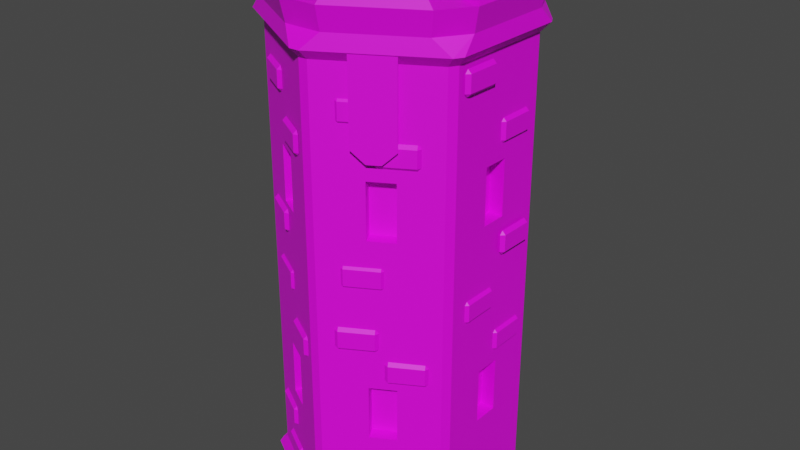 # Source: Source.blend  (saved by Blender 2.81.16; exported with 4.5.12 LTS)
import bpy
from mathutils import Matrix  # noqa: F401  (used for matrix-valued properties, if any)

bpy.ops.wm.read_factory_settings(use_empty=True)
scene = bpy.context.scene
scene.name = 'Scene'

# ---- collections
col_collection = bpy.data.collections.new('Collection'); scene.collection.children.link(col_collection)

# ---- images (referenced by path relative to the original .blend; pixels are not part of the script)
import os
ASSET_DIR = os.environ.get("B2B_ASSET_DIR", "")  # directory of the original .blend (textures are referenced by path, not embedded)
HERE = os.path.dirname(os.path.abspath(__file__))  # packed textures are extracted next to this script under _unpacked/

def load_image(name, relpath, width, height, colorspace="sRGB"):
    """Load a texture the original file referenced (path relative to the .blend, or extracted next to this script)."""
    p = next((c for c in (os.path.join(HERE, relpath), os.path.join(ASSET_DIR, relpath)) if relpath and os.path.exists(c)), "")
    if p:
        img = bpy.data.images.load(p, check_existing=True)
        img.name = name
    else:  # same state as the original file: an image datablock whose file is absent (Cycles renders it pink)
        img = bpy.data.images.new(name, width, height)
        img.source = "FILE"
        img.filepath = "//" + (relpath or name)
    img.colorspace_settings.name = colorspace
    return img
img_colorpalette_png = load_image('ColorPalette.png', 'ColorPalette.png', 1024, 1024, 'sRGB')

# ---- materials (node trees are filled in below, after node groups)
mat_material_001 = bpy.data.materials.new('Material.001')
mat_material_001.use_transparent_shadow = False

# ---- material node trees
mat_material_001.use_nodes = True; mat_material_001.node_tree.nodes.clear()
_N = mat_material_001.node_tree.nodes; _L = mat_material_001.node_tree.links
n0 = _N.new('ShaderNodeOutputMaterial'); n0.name = 'Material Output'; n0.location = (300, 300)
n1 = _N.new('ShaderNodeBsdfPrincipled'); n1.name = 'Principled BSDF'; n1.location = (10, 300)
n1.distribution = 'GGX'
n1.subsurface_method = 'BURLEY'
n1.inputs[3].default_value = 1.45
n1.inputs[27].default_value = (0.0, 0.0, 0.0, 1.0)
n1.inputs[28].default_value = 1.0
n2 = _N.new('ShaderNodeTexImage'); n2.name = 'Image Texture'; n2.location = (-488, 241)
n2.image = img_colorpalette_png
_L.new(n1.outputs[0], n0.inputs[0])
_L.new(n2.outputs[0], n1.inputs[0])
n0.is_active_output = True

# ---- world
world_world = bpy.data.worlds.new('World'); scene.world = world_world
world_world.use_nodes = True; world_world.node_tree.nodes.clear()
_N = world_world.node_tree.nodes; _L = world_world.node_tree.links
n0 = _N.new('ShaderNodeOutputWorld'); n0.name = 'World Output'; n0.location = (300, 300)
n1 = _N.new('ShaderNodeBackground'); n1.name = 'Background'; n1.location = (10, 300)
n1.inputs[0].default_value = (0.05088, 0.05088, 0.05088, 1.0)
_L.new(n1.outputs[0], n0.inputs[0])
n0.is_active_output = True
world_world.color = (0.05088, 0.05088, 0.05088)
world_world.use_sun_shadow = False
world_world.sun_shadow_jitter_overblur = 0.0

# ---- meshes
me_cylinder_001 = bpy.data.meshes.new('Cylinder.001')
me_cylinder_001.from_pydata([(-0.7336, 0.06598, 2.372), (-0.7336, 0.06598, 2.801), (-0.7342, -0.1359, 2.372), (-0.7342, -0.1359, 2.801), (-0.7336, 0.06598, 0.8373), (-0.7336, 0.06598, 1.266), (-0.7342, -0.1359, 0.8373), (-0.7342, -0.1359, 1.266), (-0.3305, 0.6955, 2.369), (-0.3305, 0.6955, 2.798), (-0.5056, 0.595, 2.369), (-0.5056, 0.595, 2.798), (0.4634, -0.5616, 2.369), (0.4634, -0.5616, 2.798), (0.2883, -0.6621, 2.369), (0.2883, -0.6621, 2.798), (0.4634, -0.5616, 0.7824), (0.4634, -0.5616, 1.211), (0.2883, -0.6621, 0.7824), (0.2883, -0.6621, 1.211), (0.7062, 0.09579, 0.7872), (0.7062, 0.09579, 1.216), (0.7065, -0.1061, 0.7872), (0.7065, -0.1061, 1.216), (0.7062, 0.09579, 2.381), (0.7062, 0.09579, 2.81), (0.7065, -0.1061, 2.381), (0.7065, -0.1061, 2.81), (0.2772, 0.6899, 2.381), (0.2772, 0.6899, 2.81), (0.4521, 0.5893, 2.381), (0.4521, 0.5893, 2.81), (-0.4157, -0.5591, 2.381), (-0.4157, -0.5591, 2.81), (-0.2407, -0.6597, 2.381), (-0.2407, -0.6597, 2.81), (-0.349, -0.4332, 0.7727), (-0.349, -0.4332, 1.202), (-0.174, -0.5338, 0.7727), (-0.174, -0.5338, 1.202), (0.09935, 0.3813, 0.7759), (0.09935, 0.3813, 1.205), (0.2743, 0.2806, 0.7759), (0.2743, 0.2806, 1.205), (0.866, -0.5, 0.0), (0.866, 0.5, 0.0), (0.0, 1.0, 0.0), (-8.742e-08, -1.0, 0.0), (-0.866, -0.5, 0.0), (-0.866, 0.5, 0.0), (0.8193, -0.4319, 0.08877), (0.7837, -0.4936, 0.08877), (0.8378, -0.4837, 0.05365), (0.7837, 0.4936, 0.08877), (0.8193, 0.4319, 0.08877), (0.8378, 0.4837, 0.05365), (0.03559, 0.9255, 0.08877), (-8.217e-10, 0.9674, 0.05365), (0.03559, -0.9255, 0.08877), (-0.03559, -0.9255, 0.08877), (-8.54e-08, -0.9674, 0.05365), (-0.7837, -0.4936, 0.08877), (-0.8193, -0.4319, 0.08877), (-0.8378, -0.4837, 0.05365), (-0.8193, 0.4319, 0.08877), (-0.8378, 0.4837, 0.05365), (0.8193, 0.4319, 3.587), (0.7837, 0.4936, 3.587), (0.03559, 0.9255, 3.587), (-0.03559, 0.9255, 3.587), (0.7837, -0.4936, 3.587), (0.8193, -0.4319, 3.587), (-0.03559, -0.9255, 3.587), (0.03559, -0.9255, 3.587), (-0.8193, -0.4319, 3.587), (-0.7837, -0.4936, 3.587), (-0.7837, 0.4936, 3.587), (-0.8193, 0.4319, 3.587), (-0.8462, -0.5329, 3.661), (-0.8846, -0.4664, 3.661), (-0.8846, 0.4664, 3.661), (-0.8462, 0.5329, 3.661), (-0.03843, 0.9993, 3.661), (0.03843, 0.9993, 3.661), (0.8462, 0.5329, 3.661), (0.8846, 0.4664, 3.661), (0.8846, -0.4664, 3.661), (0.8462, -0.5329, 3.661), (0.03843, -0.9993, 3.661), (-0.03843, -0.9993, 3.661), (-0.5978, -0.4689, 3.776), (-0.7005, -0.3135, 3.776), (-0.7005, 0.3133, 3.776), (-0.6186, 0.4522, 3.776), (-0.08237, 0.7618, 3.776), (0.09044, 0.7587, 3.776), (0.6119, 0.4576, 3.776), (0.7023, 0.3012, 3.776), (0.7023, -0.3014, 3.776), (0.5968, -0.4697, 3.776), (0.1084, -0.7517, 3.776), (-0.1071, -0.7522, 3.776), (-0.7246, -0.5827, 3.776), (-0.8718, -0.3719, 3.776), (-0.8718, 0.3719, 3.776), (-0.7538, 0.5708, 3.776), (-0.1174, 0.9382, 3.776), (0.1255, 0.932, 3.776), (0.7444, 0.5746, 3.776), (0.8699, 0.3576, 3.776), (0.8699, -0.3576, 3.776), (0.7232, -0.5833, 3.776), (0.1436, -0.918, 3.776), (-0.1423, -0.9189, 3.776), (-0.7574, -0.6091, 3.951), (-0.9113, -0.3887, 3.951), (-0.9113, 0.3887, 3.951), (-0.7879, 0.5966, 3.951), (-0.1227, 0.9806, 3.951), (0.1311, 0.9741, 3.951), (0.778, 0.6006, 3.951), (0.9092, 0.3738, 3.951), (0.9092, -0.3738, 3.951), (0.7559, -0.6097, 3.951), (0.1501, -0.9595, 3.951), (-0.1488, -0.9605, 3.951), (-0.6248, -0.4901, 3.951), (-0.7322, -0.3277, 3.951), (-0.7322, 0.3275, 3.951), (-0.6466, 0.4727, 3.951), (-0.0861, 0.7963, 3.951), (0.09453, 0.793, 3.951), (0.6396, 0.4783, 3.951), (0.7341, 0.3149, 3.951), (0.7341, -0.3151, 3.951), (0.6238, -0.491, 3.951), (0.1133, -0.7857, 3.951), (-0.1119, -0.7863, 3.951), (0.8329, 0.2421, 4.165), (0.8329, -0.2422, 4.165), (0.599, -0.6105, 4.165), (0.2292, -0.824, 4.165), (0.2215, 0.8296, 4.165), (0.6077, 0.6066, 4.165), (-0.6377, 0.5958, 4.165), (-0.1972, 0.8502, 4.165), (-0.2037, -0.8463, 4.165), (-0.631, -0.5995, 4.165), (-0.8354, -0.2582, 4.165), (-0.8354, 0.2582, 4.165), (0.7393, 0.2106, 4.165), (0.7393, -0.2108, 4.165), (0.5329, -0.5511, 4.165), (0.2108, -0.7371, 4.165), (0.2035, 0.7403, 4.165), (0.5395, 0.5463, 4.165), (-0.5602, 0.5279, 4.165), (-0.1771, 0.7491, 4.165), (-0.1824, -0.7459, 4.165), (-0.5546, -0.531, 4.165), (-0.7368, -0.2246, 4.165), (-0.7368, 0.2245, 4.165), (0.8476, 0.2626, 4.131), (0.8476, -0.2626, 4.131), (0.6226, -0.613, 4.165), (0.2195, -0.8457, 4.165), (0.212, 0.8507, 4.131), (0.6308, 0.6089, 4.131), (-0.6633, 0.5984, 4.131), (-0.1865, 0.8736, 4.131), (-0.1926, -0.8711, 4.131), (-0.6581, -0.6024, 4.131), (-0.8505, -0.2792, 4.131), (-0.8505, 0.2792, 4.131), (0.7246, 0.2212, 4.131), (0.7246, -0.2213, 4.131), (0.5347, -0.534, 4.165), (0.1951, -0.7301, 4.165), (0.1883, 0.7335, 4.131), (0.5412, 0.5297, 4.131), (-0.562, 0.5095, 4.131), (-0.1603, 0.7415, 4.131), (-0.1644, -0.7379, 4.131), (-0.5567, -0.5114, 4.131), (-0.7218, -0.2354, 4.131), (-0.7218, 0.2352, 4.131), (-0.7837, -0.4936, 0.5559), (-0.7837, -0.4936, 1.023), (-0.7837, -0.4936, 1.49), (-0.8193, -0.4319, 1.49), (-0.8193, -0.4319, 1.023), (-0.8193, -0.4319, 0.5559), (-0.7837, 0.4936, 1.49), (-0.8193, 0.4319, 0.5559), (-0.8193, 0.4319, 1.023), (-0.8193, 0.4319, 1.49), (-0.03559, 0.9255, 1.49), (0.03559, 0.9255, 1.49), (0.03559, 0.9255, 1.023), (0.03559, 0.9255, 0.5559), (0.8193, 0.4319, 1.49), (0.8193, 0.4319, 1.023), (0.8193, 0.4319, 0.5559), (0.7837, 0.4936, 0.5559), (0.7837, 0.4936, 1.023), (0.7837, 0.4936, 1.49), (0.8193, -0.4319, 0.5559), (0.8193, -0.4319, 1.023), (0.8193, -0.4319, 1.49), (0.7837, -0.4936, 1.49), (0.7837, -0.4936, 1.023), (0.7837, -0.4936, 0.5559), (-0.03559, -0.9255, 1.49), (-0.03559, -0.9255, 1.023), (-0.03559, -0.9255, 0.5559), (0.03559, -0.9255, 0.5559), (0.03559, -0.9255, 1.023), (0.03559, -0.9255, 1.49), (-0.7837, 0.4936, 0.5559), (-0.7837, 0.4936, 0.08877), (-0.03559, 0.9255, 0.08877), (-0.7837, 0.4936, 1.023), (-0.03559, 0.9255, 0.5559), (-0.03559, 0.9255, 1.023), (-0.2474, 0.7955, 0.7811), (-0.2474, 0.7955, 0.09678), (-0.2383, 0.7798, 0.7811), (-0.2383, 0.7798, 0.09678), (-0.5645, 0.6124, 0.7811), (-0.5645, 0.6124, 0.09678), (-0.5554, 0.5967, 0.7811), (-0.5554, 0.5967, 0.09678), (-0.5736, 0.6291, 0.6657), (-0.5645, 0.6134, 0.6657), (-0.5645, 0.6134, 0.6205), (-0.5736, 0.6291, 0.6205), (-0.2455, 0.7976, 0.6205), (-0.2455, 0.7976, 0.6657), (-0.2546, 0.8133, 0.6205), (-0.2546, 0.8133, 0.6657), (-0.3131, 0.7575, 0.09678), (-0.3084, 0.7602, 0.09678), (-0.377, 0.7207, 0.09678), (-0.3715, 0.7239, 0.09678), (-0.4396, 0.6845, 0.09678), (-0.4357, 0.6868, 0.09678), (-0.503, 0.6479, 0.09678), (-0.499, 0.6502, 0.09678), (-0.49, 0.6345, 0.09678), (-0.494, 0.6321, 0.09678), (-0.4266, 0.671, 0.09678), (-0.4305, 0.6688, 0.09678), (-0.3624, 0.7081, 0.09678), (-0.3679, 0.7049, 0.09678), (-0.2994, 0.7445, 0.09678), (-0.3041, 0.7418, 0.09678), (-0.2994, 0.7445, 0.7811), (-0.3041, 0.7418, 0.7811), (-0.3624, 0.7081, 0.7811), (-0.3679, 0.7049, 0.7811), (-0.4266, 0.671, 0.7811), (-0.4305, 0.6688, 0.7811), (-0.49, 0.6345, 0.7811), (-0.494, 0.6321, 0.7811), (-0.503, 0.6479, 0.7811), (-0.499, 0.6502, 0.7811), (-0.4396, 0.6845, 0.7811), (-0.4357, 0.6868, 0.7811), (-0.377, 0.7207, 0.7811), (-0.3715, 0.7239, 0.7811), (-0.3131, 0.7575, 0.7811), (-0.3084, 0.7602, 0.7811), (-0.5755, 0.628, 0.3157), (-0.5664, 0.6123, 0.3157), (-0.5664, 0.6123, 0.2706), (-0.5755, 0.628, 0.2706), (-0.2474, 0.7965, 0.2706), (-0.2474, 0.7965, 0.3157), (-0.2565, 0.8122, 0.2706), (-0.2565, 0.8122, 0.3157), (-0.5746, 0.6143, 0.7917), (-0.5746, 0.6143, 0.09222), (-0.2406, 0.8072, 0.09521), (-0.2406, 0.8072, 0.7947), (-0.5495, 0.5708, 0.7917), (-0.5495, 0.5708, 0.09222), (-0.2155, 0.7637, 0.09521), (-0.2155, 0.7637, 0.7947), (0.5136, 0.6434, 0.6584), (0.4903, 0.6569, 0.6853), (0.527, 0.6668, 0.6853), (0.5136, 0.6434, 0.8406), (0.527, 0.6668, 0.8137), (0.7374, 0.5141, 0.6584), (0.7508, 0.5375, 0.6853), (0.7607, 0.5006, 0.6853), (0.7374, 0.5141, 0.8406), (0.7607, 0.5006, 0.8137), (0.7508, 0.5375, 0.8137), (0.1471, 0.9334, 1.433), (0.1238, 0.9469, 1.46), (0.1605, 0.9568, 1.46), (0.1471, 0.9334, 1.615), (0.1605, 0.9568, 1.588), (0.1238, 0.9469, 1.588), (0.3709, 0.8041, 1.433), (0.3843, 0.8274, 1.46), (0.3942, 0.7906, 1.46), (0.3709, 0.8041, 1.615), (0.3942, 0.7906, 1.588), (0.3843, 0.8274, 1.588), (0.465, 0.6839, 1.824), (0.4417, 0.6974, 1.851), (0.4784, 0.7073, 1.851), (0.465, 0.6839, 2.007), (0.4784, 0.7073, 1.98), (0.4417, 0.6974, 1.98), (0.6888, 0.5546, 1.824), (0.7022, 0.578, 1.851), (0.7122, 0.5411, 1.851), (0.6888, 0.5546, 2.007), (0.7122, 0.5411, 1.98), (0.7022, 0.578, 1.98), (0.1398, 0.8764, 0.2064), (0.1164, 0.8899, 0.2333), (0.1531, 0.8998, 0.2333), (0.1398, 0.8764, 0.3886), (0.1531, 0.8998, 0.3617), (0.1164, 0.8899, 0.3617), (0.3636, 0.7471, 0.2064), (0.3769, 0.7704, 0.2333), (0.3869, 0.7336, 0.2333), (0.3636, 0.7471, 0.3886), (0.3869, 0.7336, 0.3617), (0.3769, 0.7704, 0.3617), (0.8137, 0.3282, 1.312), (0.8136, 0.3552, 1.339), (0.8406, 0.3284, 1.339), (0.8137, 0.3282, 1.494), (0.8406, 0.3284, 1.468), (0.8136, 0.3552, 1.468), (0.8145, 0.06973, 1.312), (0.8414, 0.06994, 1.339), (0.8146, 0.0428, 1.339), (0.8145, 0.06973, 1.494), (0.8146, 0.0428, 1.468), (0.8414, 0.06994, 1.468), (0.8137, -0.02077, 1.699), (0.8136, 0.006164, 1.726), (0.8406, -0.02056, 1.726), (0.8137, -0.02077, 1.882), (0.8406, -0.02056, 1.855), (0.8136, 0.006164, 1.855), (0.8145, -0.2793, 1.699), (0.8414, -0.279, 1.726), (0.8146, -0.3062, 1.726), (0.8145, -0.2793, 1.882), (0.8146, -0.3062, 1.855), (0.8414, -0.279, 1.855), (0.8137, 0.003139, 0.1548), (0.8136, 0.03007, 0.1817), (0.8406, 0.003352, 0.1817), (0.8137, 0.003139, 0.337), (0.8406, 0.003352, 0.3101), (0.8136, 0.03007, 0.3101), (0.8145, -0.2553, 0.1548), (0.8414, -0.2551, 0.1817), (0.8146, -0.2823, 0.1817), (0.8145, -0.2553, 0.337), (0.8146, -0.2823, 0.3101), (0.8414, -0.2551, 0.3101), (0.6828, -0.5487, 1.264), (0.706, -0.5351, 1.291), (0.6964, -0.5719, 1.291), (0.6828, -0.5487, 1.446), (0.6964, -0.5719, 1.419), (0.706, -0.5351, 1.419), (0.4595, -0.679, 1.264), (0.4732, -0.7022, 1.291), (0.4362, -0.6925, 1.291), (0.4595, -0.679, 1.446), (0.4362, -0.6925, 1.419), (0.4732, -0.7022, 1.419), (0.3828, -0.7219, 1.512), (0.406, -0.7083, 1.539), (0.3965, -0.7451, 1.539), (0.3828, -0.7219, 1.695), (0.3965, -0.7451, 1.668), (0.406, -0.7083, 1.668), (0.1595, -0.8522, 1.512), (0.1732, -0.8753, 1.539), (0.1363, -0.8657, 1.539), (0.1595, -0.8522, 1.695), (0.1363, -0.8657, 1.668), (0.1732, -0.8753, 1.668), (0.6353, -0.5761, 0.3521), (0.6586, -0.5625, 0.379), (0.649, -0.5993, 0.379), (0.6353, -0.5761, 0.5343), (0.649, -0.5993, 0.5074), (0.6586, -0.5625, 0.5074), (0.412, -0.7064, 0.3521), (0.4257, -0.7296, 0.379), (0.3888, -0.7199, 0.379), (0.412, -0.7064, 0.5343), (0.3888, -0.7199, 0.5074), (0.4257, -0.7296, 0.5074), (-0.466, -0.6743, 0.4553), (-0.4427, -0.6877, 0.4822), (-0.4794, -0.6977, 0.4822), (-0.466, -0.6743, 0.6375), (-0.4794, -0.6977, 0.6106), (-0.4427, -0.6877, 0.6106), (-0.6901, -0.5454, 0.4553), (-0.7034, -0.5688, 0.4822), (-0.7135, -0.532, 0.4822), (-0.6901, -0.5454, 0.6375), (-0.7135, -0.532, 0.6106), (-0.7034, -0.5688, 0.6106), (-0.1237, -0.8738, 1.334), (-0.1004, -0.8872, 1.361), (-0.137, -0.8972, 1.361), (-0.1237, -0.8738, 1.516), (-0.137, -0.8972, 1.489), (-0.1004, -0.8872, 1.489), (-0.3478, -0.7449, 1.334), (-0.3611, -0.7683, 1.361), (-0.3711, -0.7314, 1.361), (-0.3478, -0.7449, 1.516), (-0.3711, -0.7314, 1.489), (-0.3611, -0.7683, 1.489), (-0.3809, -0.7165, 1.711), (-0.3576, -0.73, 1.738), (-0.3942, -0.7399, 1.738), (-0.3809, -0.7165, 1.893), (-0.3942, -0.7399, 1.866), (-0.3576, -0.73, 1.866), (-0.605, -0.5876, 1.711), (-0.6183, -0.6111, 1.738), (-0.6283, -0.5742, 1.738), (-0.605, -0.5876, 1.893), (-0.6283, -0.5742, 1.866), (-0.6183, -0.6111, 1.866), (-0.3692, -0.7281, 0.1402), (-0.3459, -0.7416, 0.1671), (-0.3825, -0.7516, 0.1671), (-0.3692, -0.7281, 0.3224), (-0.3825, -0.7516, 0.2955), (-0.3459, -0.7416, 0.2955), (-0.5933, -0.5993, 0.1402), (-0.6066, -0.6227, 0.1671), (-0.6166, -0.5858, 0.1671), (-0.5933, -0.5993, 0.3224), (-0.6166, -0.5858, 0.2955), (-0.6066, -0.6227, 0.2955), (-0.8146, -0.01982, 0.5508), (-0.8145, -0.04675, 0.5778), (-0.8416, -0.02004, 0.5778), (-0.8146, -0.01982, 0.7331), (-0.8416, -0.02004, 0.7061), (-0.8145, -0.04675, 0.7061), (-0.8155, 0.2387, 0.5508), (-0.8425, 0.2384, 0.5778), (-0.8156, 0.2656, 0.5778), (-0.8155, 0.2387, 0.7331), (-0.8156, 0.2656, 0.7061), (-0.8425, 0.2384, 0.7061), (-0.8146, -0.3683, 1.606), (-0.8145, -0.3953, 1.633), (-0.8416, -0.3685, 1.633), (-0.8146, -0.3683, 1.788), (-0.8416, -0.3685, 1.761), (-0.8145, -0.3953, 1.761), (-0.8155, -0.1098, 1.606), (-0.8425, -0.1101, 1.633), (-0.8156, -0.0829, 1.633), (-0.8155, -0.1098, 1.788), (-0.8156, -0.0829, 1.761), (-0.8425, -0.1101, 1.761), (-0.8146, -0.3439, 0.1638), (-0.8145, -0.3708, 0.1907), (-0.8416, -0.3441, 0.1907), (-0.8146, -0.3439, 0.346), (-0.8416, -0.3441, 0.3191), (-0.8145, -0.3708, 0.3191), (-0.8155, -0.08543, 0.1638), (-0.8425, -0.08565, 0.1907), (-0.8156, -0.05849, 0.1907), (-0.8155, -0.08543, 0.346), (-0.8156, -0.05849, 0.3191), (-0.8425, -0.08565, 0.3191), (-0.453, 0.6811, 1.074), (-0.4763, 0.6677, 1.101), (-0.4665, 0.7044, 1.101), (-0.453, 0.6811, 1.256), (-0.4665, 0.7044, 1.229), (-0.4763, 0.6677, 1.229), (-0.229, 0.8102, 1.074), (-0.2426, 0.8335, 1.101), (-0.2057, 0.8236, 1.101), (-0.229, 0.8102, 1.256), (-0.2057, 0.8236, 1.229), (-0.2426, 0.8335, 1.229), (-0.6308, 0.5785, 1.567), (-0.6542, 0.565, 1.594), (-0.6444, 0.6017, 1.594), (-0.6308, 0.5785, 1.749), (-0.6444, 0.6017, 1.722), (-0.6542, 0.565, 1.722), (-0.4069, 0.7075, 1.567), (-0.4204, 0.7308, 1.594), (-0.3835, 0.7209, 1.594), (-0.4069, 0.7075, 1.749), (-0.3835, 0.7209, 1.722), (-0.4204, 0.7308, 1.722), (-0.4602, 0.6888, 0.4477), (-0.4684, 0.674, 0.4487), (-0.4772, 0.6884, 0.4476), (-0.5023, 0.667, 0.4981), (-0.4978, 0.6588, 0.484), (-0.5066, 0.6732, 0.4829), (-0.5438, 0.6382, 0.4509), (-0.5269, 0.6386, 0.451), (-0.5357, 0.653, 0.4499), (-0.5017, 0.6599, 0.4006), (-0.4974, 0.6538, 0.4158), (-0.5062, 0.6682, 0.4146), (0.8159, 0.3204, 2.927), (0.8159, 0.3473, 2.954), (0.8429, 0.3205, 2.954), (0.8159, 0.3204, 3.11), (0.8429, 0.3205, 3.083), (0.8159, 0.3473, 3.083), (0.816, 0.06186, 2.927), (0.8429, 0.062, 2.954), (0.816, 0.03493, 2.954), (0.816, 0.06186, 3.11), (0.816, 0.03493, 3.083), (0.8429, 0.062, 3.083), (0.8311, -0.09802, 3.367), (0.8313, -0.07108, 3.394), (0.8581, -0.09809, 3.394), (0.8311, -0.09802, 3.549), (0.8581, -0.09809, 3.522), (0.8313, -0.07108, 3.522), (0.8292, -0.3565, 3.367), (0.8562, -0.3566, 3.394), (0.829, -0.3834, 3.394), (0.8292, -0.3565, 3.549), (0.829, -0.3834, 3.522), (0.8562, -0.3566, 3.522), (0.8343, 0.3474, 2.096), (0.8345, 0.3744, 2.123), (0.8612, 0.3474, 2.123), (0.8343, 0.3474, 2.278), (0.8612, 0.3474, 2.251), (0.8345, 0.3744, 2.251), (0.8323, 0.08896, 2.096), (0.8593, 0.08889, 2.123), (0.8321, 0.06202, 2.123), (0.8323, 0.08896, 2.278), (0.8321, 0.06202, 2.251), (0.8593, 0.08889, 2.251), (0.6277, -0.5814, 2.89), (0.6511, -0.568, 2.917), (0.6412, -0.6047, 2.917), (0.6277, -0.5814, 3.072), (0.6412, -0.6047, 3.045), (0.6511, -0.568, 3.045), (0.4034, -0.7097, 2.89), (0.4169, -0.733, 2.917), (0.38, -0.7231, 2.917), (0.4034, -0.7097, 3.072), (0.38, -0.7231, 3.045), (0.4169, -0.733, 3.045), (0.4106, -0.6977, 3.175), (0.434, -0.6843, 3.202), (0.4241, -0.721, 3.202), (0.4106, -0.6977, 3.357), (0.4241, -0.721, 3.331), (0.434, -0.6843, 3.331), (0.1863, -0.826, 3.175), (0.1998, -0.8494, 3.202), (0.1629, -0.8394, 3.202), (0.1863, -0.826, 3.357), (0.1629, -0.8394, 3.331), (0.1998, -0.8494, 3.331), (0.4192, -0.6937, 2.0), (0.4425, -0.6803, 2.027), (0.4326, -0.717, 2.027), (0.4192, -0.6937, 2.182), (0.4326, -0.717, 2.155), (0.4425, -0.6803, 2.155), (0.1948, -0.8221, 2.0), (0.2083, -0.8454, 2.027), (0.1714, -0.8354, 2.027), (0.1948, -0.8221, 2.182), (0.1714, -0.8354, 2.155), (0.2083, -0.8454, 2.155), (-0.4424, -0.6914, 2.157), (-0.4191, -0.7049, 2.183), (-0.4558, -0.7147, 2.183), (-0.4424, -0.6914, 2.339), (-0.4558, -0.7147, 2.312), (-0.4191, -0.7049, 2.312), (-0.6658, -0.5613, 2.157), (-0.6792, -0.5846, 2.183), (-0.6891, -0.5477, 2.183), (-0.6658, -0.5613, 2.339), (-0.6891, -0.5477, 2.312), (-0.6792, -0.5846, 2.312), (-0.1356, -0.8709, 2.883), (-0.1123, -0.8844, 2.91), (-0.1491, -0.8942, 2.91), (-0.1356, -0.8709, 3.065), (-0.1491, -0.8942, 3.038), (-0.1123, -0.8844, 3.038), (-0.359, -0.7408, 2.883), (-0.3724, -0.7641, 2.91), (-0.3823, -0.7272, 2.91), (-0.359, -0.7408, 3.065), (-0.3823, -0.7272, 3.038), (-0.3724, -0.7641, 3.038), (-0.4408, -0.6914, 3.201), (-0.4175, -0.7049, 3.228), (-0.4542, -0.7147, 3.228), (-0.4408, -0.6914, 3.383), (-0.4542, -0.7147, 3.356), (-0.4175, -0.7049, 3.356), (-0.6641, -0.5613, 3.201), (-0.6776, -0.5846, 3.228), (-0.6874, -0.5477, 3.228), (-0.6641, -0.5613, 3.383), (-0.6874, -0.5477, 3.356), (-0.6776, -0.5846, 3.356), (-0.8129, -0.3056, 2.935), (-0.8128, -0.3325, 2.962), (-0.8398, -0.3058, 2.962), (-0.8129, -0.3056, 3.118), (-0.8398, -0.3058, 3.091), (-0.8128, -0.3325, 3.091), (-0.8142, -0.04708, 2.935), (-0.8411, -0.04734, 2.962), (-0.8143, -0.02014, 2.962), (-0.8142, -0.04708, 3.118), (-0.8143, -0.02014, 3.091), (-0.8411, -0.04734, 3.091), (-0.8135, 0.03833, 3.204), (-0.8134, 0.0114, 3.231), (-0.8404, 0.03807, 3.231), (-0.8135, 0.03833, 3.387), (-0.8404, 0.03807, 3.36), (-0.8134, 0.0114, 3.36), (-0.8148, 0.2968, 3.204), (-0.8417, 0.2966, 3.231), (-0.8149, 0.3237, 3.231), (-0.8148, 0.2968, 3.387), (-0.8149, 0.3237, 3.36), (-0.8417, 0.2966, 3.36), (-0.8138, 0.01794, 2.026), (-0.8137, -0.008997, 2.053), (-0.8407, 0.01768, 2.053), (-0.8138, 0.01794, 2.208), (-0.8407, 0.01768, 2.181), (-0.8137, -0.008997, 2.181), (-0.8151, 0.2764, 2.026), (-0.842, 0.2762, 2.053), (-0.8152, 0.3034, 2.053), (-0.8151, 0.2764, 2.208), (-0.8152, 0.3034, 2.181), (-0.842, 0.2762, 2.181), (-0.4276, 0.6982, 2.097), (-0.451, 0.6848, 2.124), (-0.4411, 0.7215, 2.124), (-0.4276, 0.6982, 2.279), (-0.4411, 0.7215, 2.252), (-0.451, 0.6848, 2.252), (-0.2033, 0.8266, 2.097), (-0.2168, 0.8499, 2.124), (-0.1799, 0.84, 2.124), (-0.2033, 0.8266, 2.279), (-0.1799, 0.84, 2.252), (-0.2168, 0.8499, 2.252), (-0.4114, 0.7066, 2.939), (-0.4348, 0.6932, 2.966), (-0.4249, 0.7299, 2.966), (-0.4114, 0.7066, 3.121), (-0.4249, 0.7299, 3.094), (-0.4348, 0.6932, 3.094), (-0.1871, 0.8351, 2.939), (-0.2006, 0.8584, 2.966), (-0.1637, 0.8484, 2.966), (-0.1871, 0.8351, 3.121), (-0.1637, 0.8484, 3.094), (-0.2006, 0.8584, 3.094), (-0.7081, 0.5387, 3.295), (-0.7314, 0.5253, 3.322), (-0.7216, 0.562, 3.322), (-0.7081, 0.5387, 3.477), (-0.7216, 0.562, 3.45), (-0.7314, 0.5253, 3.45), (-0.4838, 0.6672, 3.295), (-0.4973, 0.6905, 3.322), (-0.4604, 0.6805, 3.322), (-0.4838, 0.6672, 3.477), (-0.4604, 0.6805, 3.45), (-0.4973, 0.6905, 3.45), (0.123, 0.8755, 2.182), (0.09978, 0.8891, 2.208), (0.1365, 0.8988, 2.208), (0.123, 0.8755, 2.364), (0.1365, 0.8988, 2.337), (0.09978, 0.8891, 2.337), (0.3458, 0.7445, 2.182), (0.3594, 0.7677, 2.208), (0.369, 0.7308, 2.208), (0.3458, 0.7445, 2.364), (0.369, 0.7308, 2.337), (0.3594, 0.7677, 2.337), (0.3145, 0.7994, 3.097), (0.2913, 0.813, 3.124), (0.3281, 0.8227, 3.124), (0.3145, 0.7994, 3.279), (0.3281, 0.8227, 3.252), (0.2913, 0.813, 3.252), (0.5373, 0.6684, 3.097), (0.5509, 0.6917, 3.124), (0.5606, 0.6547, 3.124), (0.5373, 0.6684, 3.279), (0.5606, 0.6547, 3.252), (0.5509, 0.6917, 3.252), (0.4933, 0.6613, 0.7759), (0.4909, 0.6571, 0.7759), (0.4903, 0.6569, 0.7759), (0.4933, 0.6613, 1.205), (0.4933, 0.6613, 1.023), (0.4909, 0.6571, 0.8137), (0.4906, 0.6567, 0.8141), (0.3185, 0.7622, 1.023), (0.3185, 0.7622, 0.7759), (0.3185, 0.7622, 1.205), (-0.3086, -0.7679, 0.7727), (-0.3086, -0.7679, 1.023), (-0.3086, -0.7679, 1.202), (-0.4835, -0.6669, 0.7727), (-0.4835, -0.6669, 1.202), (-0.4835, -0.6669, 1.023), (-0.3044, -0.7703, 2.381), (-0.3044, -0.7703, 2.81), (-0.4792, -0.6694, 2.381), (-0.4792, -0.6694, 2.81), (0.4935, 0.6612, 2.381), (0.4935, 0.6612, 2.81), (0.3187, 0.7621, 2.381), (0.3187, 0.7621, 2.81), (0.8193, 0.09597, 2.81), (0.8193, 0.09597, 2.381), (0.8193, -0.1059, 2.81), (0.8193, -0.1059, 2.381), (0.8193, 0.09597, 1.216), (0.8193, 0.09597, 1.023), (0.8193, 0.09597, 0.7872), (0.8193, -0.1059, 1.216), (0.8193, -0.1059, 1.023), (0.8193, -0.1059, 0.7872), (0.339, -0.7504, 1.211), (0.339, -0.7504, 0.7824), (0.339, -0.7504, 1.023), (0.5138, -0.6494, 1.023), (0.5138, -0.6494, 0.7824), (0.5138, -0.6494, 1.211), (0.339, -0.7504, 2.798), (0.339, -0.7504, 2.369), (0.5138, -0.6494, 2.369), (0.5138, -0.6494, 2.798), (-0.5311, 0.6394, 2.798), (-0.5311, 0.6394, 2.369), (-0.3563, 0.7404, 2.369), (-0.3563, 0.7404, 2.798), (-0.8193, -0.1357, 0.8373), (-0.8193, -0.1357, 1.023), (-0.8193, -0.1357, 1.266), (-0.8193, 0.0662, 0.8373), (-0.8193, 0.0662, 1.266), (-0.8193, 0.0662, 1.023), (-0.8193, -0.1357, 2.372), (-0.8193, -0.1357, 2.801), (-0.8193, 0.0662, 2.372), (-0.8193, 0.0662, 2.801), (0.2861, 0.8575, 3.663), (0.553, 0.7034, 3.663), (0.2861, 0.8575, 3.033), (0.553, 0.7034, 3.033), (0.3751, 0.8061, 3.663), (0.464, 0.7548, 3.663), (0.464, 0.7548, 2.939), (0.3751, 0.8061, 2.939), (0.2905, -0.8443, 3.663), (0.5575, -0.6902, 3.663), (0.2905, -0.8443, 3.033), (0.5575, -0.6902, 3.033), (0.3795, -0.7929, 3.663), (0.4685, -0.7415, 3.663), (0.4685, -0.7415, 2.939), (0.3795, -0.7929, 2.939), (-0.8855, -0.1492, 3.668), (-0.8855, 0.159, 3.668), (-0.8855, -0.1492, 3.037), (-0.8855, 0.159, 3.037), (-0.8855, -0.04649, 3.668), (-0.8855, 0.05626, 3.668), (-0.8855, 0.05626, 2.943), (-0.8855, -0.04649, 2.943)], [], [(0, 2, 3, 1), (2, 785, 786, 3), (0, 787, 785, 2), (3, 786, 788, 1), (4, 6, 7, 5), (6, 779, 780, 781, 7), (4, 782, 779, 6), (7, 781, 783, 5), (8, 10, 11, 9), (10, 776, 775, 11), (8, 777, 776, 10), (11, 775, 778, 9), (12, 773, 774, 13), (14, 12, 13, 15), (16, 769, 768, 770, 17), (18, 16, 17, 19), (20, 761, 760, 759, 21), (22, 20, 21, 23), (24, 756, 755, 25), (26, 24, 25, 27), (28, 753, 754, 29), (30, 28, 29, 31), (32, 34, 35, 33), (34, 747, 748, 35), (32, 749, 747, 34), (35, 748, 750, 33), (36, 38, 39, 37), (38, 741, 742, 743, 39), (36, 744, 741, 38), (39, 743, 745, 37), (40, 739, 738, 740, 41), (42, 40, 41, 43), (49, 65, 219, 220, 57, 46), (44, 52, 51, 58, 60, 47), (217, 209, 70, 774, 773, 772, 771, 73), (188, 212, 72, 748, 747, 749, 750, 75), (45, 44, 47, 48, 49, 46), (195, 189, 74, 786, 785, 787), (196, 192, 76, 775, 776, 777), (71, 66, 85, 86), (46, 57, 56, 53, 55, 45), (205, 197, 68, 754, 753, 751), (47, 60, 59, 61, 63, 48), (45, 55, 54, 50, 52, 44), (48, 63, 62, 64, 65, 49), (50, 51, 52), (53, 54, 55), (220, 56, 57), (58, 59, 60), (61, 62, 63), (64, 219, 65), (188, 75, 74, 189), (218, 219, 64, 193), (196, 69, 68, 197), (202, 54, 53, 203), (208, 71, 70, 209), (214, 59, 58, 215), (208, 200, 66, 755, 756, 758), (79, 78, 102, 103), (66, 67, 84, 85), (67, 68, 83, 84), (75, 72, 89, 78), (69, 76, 81, 82), (70, 71, 86, 87), (76, 77, 80, 81), (68, 69, 82, 83), (73, 70, 87, 88), (77, 74, 79, 80), (74, 75, 78, 79), (72, 73, 88, 89), (97, 96, 95, 94, 93, 92, 91, 90, 101, 100, 99, 98), (88, 87, 111, 112), (87, 86, 110, 111), (80, 79, 103, 104), (81, 80, 104, 105), (84, 83, 107, 108), (89, 88, 112, 113), (83, 82, 106, 107), (82, 81, 105, 106), (86, 85, 109, 110), (85, 84, 108, 109), (78, 89, 113, 102), (108, 107, 119, 120), (97, 98, 134, 133), (103, 102, 114, 115), (112, 111, 123, 124), (100, 101, 137, 136), (110, 109, 121, 122), (98, 99, 135, 134), (91, 92, 128, 127), (113, 112, 124, 125), (96, 97, 133, 132), (101, 90, 126, 137), (111, 110, 122, 123), (126, 127, 115, 114), (128, 129, 117, 116), (130, 131, 119, 118), (132, 133, 121, 120), (134, 135, 123, 122), (136, 137, 125, 124), (126, 114, 171, 183), (118, 117, 168, 169), (121, 133, 174, 162), (127, 128, 185, 184), (120, 119, 166, 167), (132, 120, 167, 179), (105, 104, 116, 117), (99, 100, 136, 135), (106, 105, 117, 118), (90, 91, 127, 126), (107, 106, 118, 119), (95, 96, 132, 131), (102, 113, 125, 114), (92, 93, 129, 128), (109, 108, 120, 121), (93, 94, 130, 129), (104, 103, 115, 116), (94, 95, 131, 130), (150, 151, 139, 138), (152, 153, 141, 140), (154, 155, 143, 142), (156, 157, 145, 144), (158, 159, 147, 146), (160, 161, 149, 148), (134, 122, 163, 175), (114, 125, 170, 171), (115, 127, 184, 172), (133, 134, 175, 174), (123, 135, 176, 164), (116, 115, 172, 173), (128, 116, 173, 185), (135, 136, 177, 176), (136, 124, 165, 177), (117, 129, 180, 168), (131, 132, 179, 178), (125, 137, 182, 170), (130, 118, 169, 181), (122, 121, 162, 163), (129, 130, 181, 180), (119, 131, 178, 166), (124, 123, 164, 165), (137, 126, 183, 182), (138, 139, 163, 162), (140, 141, 165, 164), (142, 143, 167, 166), (144, 145, 169, 168), (146, 147, 171, 170), (148, 149, 173, 172), (151, 150, 174, 175), (153, 152, 176, 177), (155, 154, 178, 179), (157, 156, 180, 181), (159, 158, 182, 183), (161, 160, 184, 185), (147, 159, 183, 171), (160, 148, 172, 184), (149, 161, 185, 173), (156, 144, 168, 180), (145, 157, 181, 169), (154, 142, 166, 178), (143, 155, 179, 167), (150, 138, 162, 174), (139, 151, 175, 163), (152, 140, 164, 176), (141, 153, 177, 165), (158, 146, 170, 182), (50, 54, 202, 206), (206, 202, 201, 760, 761, 764, 763, 207), (207, 763, 762, 759, 760, 201, 200, 208), (72, 212, 217, 73), (212, 213, 216, 217), (213, 214, 215, 216), (50, 206, 211, 51), (206, 207, 210, 211), (207, 208, 209, 210), (66, 200, 205, 67), (200, 201, 204, 205), (201, 202, 203, 204), (220, 222, 199, 56), (222, 223, 198, 199), (223, 196, 197, 198), (76, 192, 195, 77), (192, 221, 194, 195), (221, 218, 193, 194), (61, 186, 191, 62), (186, 187, 190, 191), (187, 188, 189, 190), (53, 56, 199, 203), (203, 199, 198, 738, 739, 731, 735, 204), (204, 735, 734, 740, 738, 198, 197, 205), (64, 62, 191, 193), (193, 191, 190, 780, 779, 782, 784, 194), (194, 784, 783, 781, 780, 190, 189, 195), (61, 59, 214, 186), (186, 214, 213, 742, 741, 744, 746, 187), (187, 746, 745, 743, 742, 213, 212, 188), (58, 51, 211, 215), (215, 211, 210, 768, 769, 766, 767, 216), (216, 767, 765, 770, 768, 210, 209, 217), (245, 267, 268, 242), (251, 261, 262, 248), (231, 230, 228, 229), (225, 224, 226, 227), (243, 269, 270, 240), (249, 263, 230, 231), (229, 228, 264, 246), (247, 265, 266, 244), (241, 271, 224, 225), (224, 271, 256, 226), (227, 226, 256, 254), (255, 257, 258, 252), (253, 259, 260, 250), (229, 246, 249, 231), (247, 244, 251, 248), (245, 242, 253, 250), (243, 240, 255, 252), (270, 269, 258, 257), (268, 267, 260, 259), (266, 265, 262, 261), (264, 228, 230, 263), (235, 238, 236, 234), (236, 237, 233, 234), (239, 232, 233, 237), (235, 232, 239, 238), (238, 239, 237, 236), (241, 225, 227, 254), (233, 232, 235, 234), (275, 278, 276, 274), (276, 277, 273, 274), (279, 272, 273, 277), (275, 272, 279, 278), (278, 279, 277, 276), (273, 272, 275, 274), (255, 240, 270, 257), (241, 254, 256, 271), (253, 242, 268, 259), (245, 250, 260, 267), (251, 244, 266, 261), (249, 246, 264, 263), (247, 248, 262, 265), (243, 252, 258, 269), (280, 283, 287, 284), (281, 282, 220, 219), (286, 285, 284, 287), (283, 282, 286, 287), (282, 281, 285, 286), (281, 280, 284, 285), (283, 280, 221, 223), (281, 219, 221, 280), (220, 282, 283, 223, 222), (192, 196, 223, 221), (290, 292, 298, 294), (288, 289, 290), (291, 292, 736, 737), (293, 294, 295), (296, 297, 298), (292, 290, 289, 733, 732, 736), (293, 288, 290, 294), (291, 296, 298, 292), (297, 295, 294, 298), (301, 303, 310, 306), (299, 300, 301), (302, 303, 304), (305, 306, 307), (308, 309, 310), (303, 301, 300, 304), (305, 299, 301, 306), (302, 308, 310, 303), (309, 307, 306, 310), (313, 315, 322, 318), (311, 312, 313), (314, 315, 316), (317, 318, 319), (320, 321, 322), (315, 313, 312, 316), (317, 311, 313, 318), (314, 320, 322, 315), (321, 319, 318, 322), (325, 327, 334, 330), (323, 324, 325), (326, 327, 328), (329, 330, 331), (332, 333, 334), (327, 325, 324, 328), (329, 323, 325, 330), (326, 332, 334, 327), (333, 331, 330, 334), (337, 339, 346, 342), (335, 336, 337), (338, 339, 340), (341, 342, 343), (344, 345, 346), (339, 337, 336, 340), (341, 335, 337, 342), (338, 344, 346, 339), (345, 343, 342, 346), (349, 351, 358, 354), (347, 348, 349), (350, 351, 352), (353, 354, 355), (356, 357, 358), (351, 349, 348, 352), (353, 347, 349, 354), (350, 356, 358, 351), (357, 355, 354, 358), (361, 363, 370, 366), (359, 360, 361), (362, 363, 364), (365, 366, 367), (368, 369, 370), (363, 361, 360, 364), (365, 359, 361, 366), (362, 368, 370, 363), (369, 367, 366, 370), (373, 375, 382, 378), (371, 372, 373), (374, 375, 376), (377, 378, 379), (380, 381, 382), (375, 373, 372, 376), (377, 371, 373, 378), (374, 380, 382, 375), (381, 379, 378, 382), (385, 387, 394, 390), (383, 384, 385), (386, 387, 388), (389, 390, 391), (392, 393, 394), (387, 385, 384, 388), (389, 383, 385, 390), (386, 392, 394, 387), (393, 391, 390, 394), (397, 399, 406, 402), (395, 396, 397), (398, 399, 400), (401, 402, 403), (404, 405, 406), (399, 397, 396, 400), (401, 395, 397, 402), (398, 404, 406, 399), (405, 403, 402, 406), (409, 411, 418, 414), (407, 408, 409), (410, 411, 412), (413, 414, 415), (416, 417, 418), (411, 409, 408, 412), (413, 407, 409, 414), (410, 416, 418, 411), (417, 415, 414, 418), (421, 423, 430, 426), (419, 420, 421), (422, 423, 424), (425, 426, 427), (428, 429, 430), (423, 421, 420, 424), (425, 419, 421, 426), (422, 428, 430, 423), (429, 427, 426, 430), (433, 435, 442, 438), (431, 432, 433), (434, 435, 436), (437, 438, 439), (440, 441, 442), (435, 433, 432, 436), (437, 431, 433, 438), (434, 440, 442, 435), (441, 439, 438, 442), (445, 447, 454, 450), (443, 444, 445), (446, 447, 448), (449, 450, 451), (452, 453, 454), (447, 445, 444, 448), (449, 443, 445, 450), (446, 452, 454, 447), (453, 451, 450, 454), (457, 459, 466, 462), (455, 456, 457), (458, 459, 460), (461, 462, 463), (464, 465, 466), (459, 457, 456, 460), (461, 455, 457, 462), (458, 464, 466, 459), (465, 463, 462, 466), (469, 471, 478, 474), (467, 468, 469), (470, 471, 472), (473, 474, 475), (476, 477, 478), (471, 469, 468, 472), (473, 467, 469, 474), (470, 476, 478, 471), (477, 475, 474, 478), (481, 483, 490, 486), (479, 480, 481), (482, 483, 484), (485, 486, 487), (488, 489, 490), (483, 481, 480, 484), (485, 479, 481, 486), (482, 488, 490, 483), (489, 487, 486, 490), (493, 495, 502, 498), (491, 492, 493), (494, 495, 496), (497, 498, 499), (500, 501, 502), (495, 493, 492, 496), (497, 491, 493, 498), (494, 500, 502, 495), (501, 499, 498, 502), (505, 507, 514, 510), (503, 504, 505), (506, 507, 508), (509, 510, 511), (512, 513, 514), (507, 505, 504, 508), (509, 503, 505, 510), (506, 512, 514, 507), (513, 511, 510, 514), (515, 518, 519, 516), (516, 519, 520, 517), (517, 520, 518, 515), (518, 521, 522, 519), (519, 522, 523, 520), (520, 523, 521, 518), (521, 524, 525, 522), (522, 525, 526, 523), (523, 526, 524, 521), (524, 515, 516, 525), (525, 516, 517, 526), (526, 517, 515, 524), (529, 531, 538, 534), (527, 528, 529), (530, 531, 532), (533, 534, 535), (536, 537, 538), (531, 529, 528, 532), (533, 527, 529, 534), (530, 536, 538, 531), (537, 535, 534, 538), (541, 543, 550, 546), (539, 540, 541), (542, 543, 544), (545, 546, 547), (548, 549, 550), (543, 541, 540, 544), (545, 539, 541, 546), (542, 548, 550, 543), (549, 547, 546, 550), (553, 555, 562, 558), (551, 552, 553), (554, 555, 556), (557, 558, 559), (560, 561, 562), (555, 553, 552, 556), (557, 551, 553, 558), (554, 560, 562, 555), (561, 559, 558, 562), (565, 567, 574, 570), (563, 564, 565), (566, 567, 568), (569, 570, 571), (572, 573, 574), (567, 565, 564, 568), (569, 563, 565, 570), (566, 572, 574, 567), (573, 571, 570, 574), (577, 579, 586, 582), (575, 576, 577), (578, 579, 580), (581, 582, 583), (584, 585, 586), (579, 577, 576, 580), (581, 575, 577, 582), (578, 584, 586, 579), (585, 583, 582, 586), (589, 591, 598, 594), (587, 588, 589), (590, 591, 592), (593, 594, 595), (596, 597, 598), (591, 589, 588, 592), (593, 587, 589, 594), (590, 596, 598, 591), (597, 595, 594, 598), (601, 603, 610, 606), (599, 600, 601), (602, 603, 604), (605, 606, 607), (608, 609, 610), (603, 601, 600, 604), (605, 599, 601, 606), (602, 608, 610, 603), (609, 607, 606, 610), (613, 615, 622, 618), (611, 612, 613), (614, 615, 616), (617, 618, 619), (620, 621, 622), (615, 613, 612, 616), (617, 611, 613, 618), (614, 620, 622, 615), (621, 619, 618, 622), (625, 627, 634, 630), (623, 624, 625), (626, 627, 628), (629, 630, 631), (632, 633, 634), (627, 625, 624, 628), (629, 623, 625, 630), (626, 632, 634, 627), (633, 631, 630, 634), (637, 639, 646, 642), (635, 636, 637), (638, 639, 640), (641, 642, 643), (644, 645, 646), (639, 637, 636, 640), (641, 635, 637, 642), (638, 644, 646, 639), (645, 643, 642, 646), (649, 651, 658, 654), (647, 648, 649), (650, 651, 652), (653, 654, 655), (656, 657, 658), (651, 649, 648, 652), (653, 647, 649, 654), (650, 656, 658, 651), (657, 655, 654, 658), (661, 663, 670, 666), (659, 660, 661), (662, 663, 664), (665, 666, 667), (668, 669, 670), (663, 661, 660, 664), (665, 659, 661, 666), (662, 668, 670, 663), (669, 667, 666, 670), (673, 675, 682, 678), (671, 672, 673), (674, 675, 676), (677, 678, 679), (680, 681, 682), (675, 673, 672, 676), (677, 671, 673, 678), (674, 680, 682, 675), (681, 679, 678, 682), (685, 687, 694, 690), (683, 684, 685), (686, 687, 688), (689, 690, 691), (692, 693, 694), (687, 685, 684, 688), (689, 683, 685, 690), (686, 692, 694, 687), (693, 691, 690, 694), (697, 699, 706, 702), (695, 696, 697), (698, 699, 700), (701, 702, 703), (704, 705, 706), (699, 697, 696, 700), (701, 695, 697, 702), (698, 704, 706, 699), (705, 703, 702, 706), (709, 711, 718, 714), (707, 708, 709), (710, 711, 712), (713, 714, 715), (716, 717, 718), (711, 709, 708, 712), (713, 707, 709, 714), (710, 716, 718, 711), (717, 715, 714, 718), (721, 723, 730, 726), (719, 720, 721), (722, 723, 724), (725, 726, 727), (728, 729, 730), (723, 721, 720, 724), (725, 719, 721, 726), (722, 728, 730, 723), (729, 727, 726, 730), (731, 732, 42, 43, 734, 735), (739, 40, 42, 732, 731), (734, 43, 41, 740), (744, 36, 37, 745, 746), (749, 32, 33, 750), (75, 750, 748, 72), (751, 30, 31, 752), (751, 752, 754, 68, 67, 205), (753, 28, 30, 751), (752, 31, 29, 754), (758, 26, 27, 757), (758, 757, 755, 66, 71, 208), (756, 24, 26, 758), (757, 27, 25, 755), (764, 22, 23, 762, 763), (761, 20, 22, 764), (762, 23, 21, 759), (766, 18, 19, 765, 767), (769, 16, 18, 766), (765, 19, 17, 770), (772, 14, 15, 771), (73, 771, 774, 70), (773, 12, 14, 772), (771, 15, 13, 774), (777, 8, 9, 778), (777, 778, 775, 76, 69, 196), (782, 4, 5, 783, 784), (788, 786, 74, 77, 195, 787), (787, 0, 1, 788), (794, 790, 792, 795), (789, 793, 796, 791), (793, 794, 795, 796), (802, 798, 800, 803), (797, 801, 804, 799), (801, 802, 803, 804), (810, 806, 808, 811), (805, 809, 812, 807), (809, 810, 811, 812)])
_uv = me_cylinder_001.uv_layers.new(name='UVMap')
_uv.uv.foreach_set('vector', [0.9427, 0.87, 0.9427, 0.87, 0.9427, 0.87, 0.9427, 0.87, 0.9427, 0.87, 0.9427, 0.87, 0.9427, 0.87, 0.9427, 0.87, 0.9427, 0.87, 0.9427, 0.87, 0.9427, 0.87, 0.9427, 0.87, 0.9427, 0.87, 0.9427, 0.87, 0.9427, 0.87, 0.9427, 0.87, 0.9427, 0.87, 0.9427, 0.87, 0.9427, 0.87, 0.9427, 0.87, 0.9427, 0.87, 0.9427, 0.87, 0.9427, 0.87, 0.9427, 0.87, 0.9427, 0.87, 0.9427, 0.87, 0.9427, 0.87, 0.9427, 0.87, 0.9427, 0.87, 0.9427, 0.87, 0.9427, 0.87, 0.9427, 0.87, 0.9427, 0.87, 0.9427, 0.87, 0.9427, 0.87, 0.9427, 0.87, 0.9427, 0.87, 0.9427, 0.87, 0.9427, 0.87, 0.9427, 0.87, 0.9427, 0.87, 0.9427, 0.87, 0.9427, 0.87, 0.9427, 0.87, 0.9427, 0.87, 0.9427, 0.87, 0.9427, 0.87, 0.9427, 0.87, 0.9427, 0.87, 0.9427, 0.87, 0.9427, 0.87, 0.9427, 0.87, 0.9427, 0.87, 0.9427, 0.87, 0.9427, 0.87, 0.9427, 0.87, 0.9427, 0.87, 0.9427, 0.87, 0.9427, 0.87, 0.9427, 0.87, 0.9427, 0.87, 0.9427, 0.87, 0.9427, 0.87, 0.9427, 0.87, 0.9427, 0.87, 0.9427, 0.87, 0.9427, 0.87, 0.9427, 0.87, 0.9427, 0.87, 0.9427, 0.87, 0.9427, 0.87, 0.9427, 0.87, 0.9427, 0.87, 0.9427, 0.87, 0.9427, 0.87, 0.9427, 0.87, 0.9427, 0.87, 0.9427, 0.87, 0.9427, 0.87, 0.9427, 0.87, 0.9427, 0.87, 0.9427, 0.87, 0.9427, 0.87, 0.9427, 0.87, 0.9427, 0.87, 0.9427, 0.87, 0.9427, 0.87, 0.9427, 0.87, 0.9427, 0.87, 0.9427, 0.87, 0.9427, 0.87, 0.9427, 0.87, 0.9427, 0.87, 0.9427, 0.87, 0.9427, 0.87, 0.9427, 0.87, 0.9427, 0.87, 0.9427, 0.87, 0.9427, 0.87, 0.9427, 0.87, 0.9427, 0.87, 0.9427, 0.87, 0.9427, 0.87, 0.9427, 0.87, 0.9427, 0.87, 0.9427, 0.87, 0.9427, 0.87, 0.9427, 0.87, 0.9427, 0.87, 0.9427, 0.87, 0.9427, 0.87, 0.9427, 0.87, 0.9427, 0.87, 0.9427, 0.87, 0.9427, 0.87, 0.9427, 0.87, 0.9427, 0.87, 0.9427, 0.87, 0.9427, 0.87, 0.9427, 0.87, 0.9427, 0.87, 0.9427, 0.87, 0.9427, 0.87, 0.9427, 0.87, 0.9427, 0.87, 0.9427, 0.87, 0.9427, 0.87, 0.9427, 0.87, 0.9427, 0.87, 0.9427, 0.87, 0.9427, 0.87, 0.9427, 0.87, 0.9427, 0.87, 0.1489, 0.8669, 0.1489, 0.8669, 0.1489, 0.8669, 0.1489, 0.8669, 0.1489, 0.8669, 0.1489, 0.8669, 0.1489, 0.8669, 0.1489, 0.8669, 0.1489, 0.8669, 0.1489, 0.8669, 0.1489, 0.8669, 0.1489, 0.8669, 0.2469, 0.8721, 0.2469, 0.8721, 0.2469, 0.8721, 0.2469, 0.8721, 0.2469, 0.8721, 0.2469, 0.8721, 0.2469, 0.8721, 0.2469, 0.8721, 0.2469, 0.8721, 0.2469, 0.8721, 0.2469, 0.8721, 0.2469, 0.8721, 0.2469, 0.8721, 0.2469, 0.8721, 0.2469, 0.8721, 0.2469, 0.8721, 0.2469, 0.8721, 0.2469, 0.8721, 0.2469, 0.8721, 0.2469, 0.8721, 0.2469, 0.8721, 0.2469, 0.8721, 0.2469, 0.8721, 0.2469, 0.8721, 0.2469, 0.8721, 0.2469, 0.8721, 0.2469, 0.8721, 0.2469, 0.8721, 0.2469, 0.8721, 0.2469, 0.8721, 0.2469, 0.8721, 0.2469, 0.8721, 0.2469, 0.8721, 0.2469, 0.8721, 0.2469, 0.8721, 0.2469, 0.8721, 0.2469, 0.8721, 0.2469, 0.8721, 0.1489, 0.8669, 0.1489, 0.8669, 0.1489, 0.8669, 0.1489, 0.8669, 0.1489, 0.8669, 0.1489, 0.8669, 0.2469, 0.8721, 0.2469, 0.8721, 0.2469, 0.8721, 0.2469, 0.8721, 0.2469, 0.8721, 0.2469, 0.8721, 0.1489, 0.8669, 0.1489, 0.8669, 0.1489, 0.8669, 0.1489, 0.8669, 0.1489, 0.8669, 0.1489, 0.8669, 0.1489, 0.8669, 0.1489, 0.8669, 0.1489, 0.8669, 0.1489, 0.8669, 0.1489, 0.8669, 0.1489, 0.8669, 0.1489, 0.8669, 0.1489, 0.8669, 0.1489, 0.8669, 0.1489, 0.8669, 0.1489, 0.8669, 0.1489, 0.8669, 0.2469, 0.8721, 0.2469, 0.8721, 0.2469, 0.8721, 0.2469, 0.8721, 0.2469, 0.8721, 0.2469, 0.8721, 0.2469, 0.8721, 0.2469, 0.8721, 0.2469, 0.8721, 0.2469, 0.8721, 0.2469, 0.8721, 0.2469, 0.8721, 0.2469, 0.8721, 0.2469, 0.8721, 0.2469, 0.8721, 0.2469, 0.8721, 0.2469, 0.8721, 0.2469, 0.8721, 0.152, 0.8731, 0.152, 0.8731, 0.152, 0.8731, 0.152, 0.8731, 0.1607, 0.8752, 0.1607, 0.8752, 0.1607, 0.8752, 0.1607, 0.8752, 0.152, 0.8731, 0.152, 0.8731, 0.152, 0.8731, 0.152, 0.8731, 0.152, 0.8731, 0.152, 0.8731, 0.152, 0.8731, 0.152, 0.8731, 0.152, 0.8731, 0.152, 0.8731, 0.152, 0.8731, 0.152, 0.8731, 0.152, 0.8731, 0.152, 0.8731, 0.152, 0.8731, 0.152, 0.8731, 0.2469, 0.8721, 0.2469, 0.8721, 0.2469, 0.8721, 0.2469, 0.8721, 0.2469, 0.8721, 0.2469, 0.8721, 0.152, 0.8731, 0.152, 0.8731, 0.152, 0.8731, 0.152, 0.8731, 0.152, 0.8731, 0.152, 0.8731, 0.152, 0.8731, 0.152, 0.8731, 0.2469, 0.8721, 0.2469, 0.8721, 0.2469, 0.8721, 0.2469, 0.8721, 0.2469, 0.8721, 0.2469, 0.8721, 0.2469, 0.8721, 0.2469, 0.8721, 0.2469, 0.8721, 0.2469, 0.8721, 0.2469, 0.8721, 0.2469, 0.8721, 0.152, 0.8731, 0.152, 0.8731, 0.152, 0.8731, 0.152, 0.8731, 0.1607, 0.8752, 0.1607, 0.8752, 0.1607, 0.8752, 0.1607, 0.8752, 0.152, 0.8731, 0.152, 0.8731, 0.152, 0.8731, 0.152, 0.8731, 0.2469, 0.8721, 0.2469, 0.8721, 0.2469, 0.8721, 0.2469, 0.8721, 0.2469, 0.8721, 0.2469, 0.8721, 0.2469, 0.8721, 0.2469, 0.8721, 0.152, 0.8731, 0.152, 0.8731, 0.152, 0.8731, 0.152, 0.8731, 0.152, 0.8731, 0.152, 0.8731, 0.152, 0.8731, 0.152, 0.8731, 0.1514, 0.8741, 0.1514, 0.8741, 0.1514, 0.8741, 0.1514, 0.8741, 0.1514, 0.8741, 0.1514, 0.8741, 0.1514, 0.8741, 0.1514, 0.8741, 0.1514, 0.8741, 0.1514, 0.8741, 0.1514, 0.8741, 0.1514, 0.8741, 0.2469, 0.8721, 0.2469, 0.8721, 0.2469, 0.8721, 0.2469, 0.8721, 0.152, 0.8731, 0.152, 0.8731, 0.152, 0.8731, 0.152, 0.8731, 0.2469, 0.8721, 0.2469, 0.8721, 0.2469, 0.8721, 0.2469, 0.8721, 0.1607, 0.8752, 0.1607, 0.8752, 0.1607, 0.8752, 0.1607, 0.8752, 0.2469, 0.8721, 0.2469, 0.8721, 0.2469, 0.8721, 0.2469, 0.8721, 0.152, 0.8731, 0.152, 0.8731, 0.152, 0.8731, 0.152, 0.8731, 0.152, 0.8731, 0.152, 0.8731, 0.152, 0.8731, 0.152, 0.8731, 0.2469, 0.8721, 0.2469, 0.8721, 0.2469, 0.8721, 0.2469, 0.8721, 0.2469, 0.8721, 0.2469, 0.8721, 0.2469, 0.8721, 0.2469, 0.8721, 0.152, 0.8731, 0.152, 0.8731, 0.152, 0.8731, 0.152, 0.8731, 0.2469, 0.8721, 0.2469, 0.8721, 0.2469, 0.8721, 0.2469, 0.8721, 0.1514, 0.8741, 0.1514, 0.8741, 0.1514, 0.8741, 0.1514, 0.8741, 0.1514, 0.8741, 0.1514, 0.8741, 0.1514, 0.8741, 0.1514, 0.8741, 0.152, 0.8731, 0.152, 0.8731, 0.152, 0.8731, 0.152, 0.8731, 0.1514, 0.8741, 0.1514, 0.8741, 0.1514, 0.8741, 0.1514, 0.8741, 0.152, 0.8731, 0.152, 0.8731, 0.152, 0.8731, 0.152, 0.8731, 0.1514, 0.8741, 0.1514, 0.8741, 0.1514, 0.8741, 0.1514, 0.8741, 0.152, 0.8731, 0.152, 0.8731, 0.152, 0.8731, 0.152, 0.8731, 0.1514, 0.8741, 0.1514, 0.8741, 0.1514, 0.8741, 0.1514, 0.8741, 0.152, 0.8731, 0.152, 0.8731, 0.152, 0.8731, 0.152, 0.8731, 0.152, 0.8731, 0.152, 0.8731, 0.152, 0.8731, 0.152, 0.8731, 0.1514, 0.8741, 0.1514, 0.8741, 0.1514, 0.8741, 0.1514, 0.8741, 0.152, 0.8731, 0.152, 0.8731, 0.152, 0.8731, 0.152, 0.8731, 0.152, 0.8731, 0.152, 0.8731, 0.152, 0.8731, 0.152, 0.8731, 0.1607, 0.8752, 0.1607, 0.8752, 0.1607, 0.8752, 0.1607, 0.8752, 0.152, 0.8731, 0.152, 0.8731, 0.152, 0.8731, 0.152, 0.8731, 0.152, 0.8731, 0.152, 0.8731, 0.152, 0.8731, 0.152, 0.8731, 0.152, 0.8731, 0.152, 0.8731, 0.152, 0.8731, 0.152, 0.8731, 0.152, 0.8731, 0.152, 0.8731, 0.152, 0.8731, 0.152, 0.8731, 0.1514, 0.8741, 0.1514, 0.8741, 0.1514, 0.8741, 0.1514, 0.8741, 0.1514, 0.8741, 0.1514, 0.8741, 0.1514, 0.8741, 0.1514, 0.8741, 0.1514, 0.8741, 0.1514, 0.8741, 0.1514, 0.8741, 0.1514, 0.8741, 0.1514, 0.8741, 0.1514, 0.8741, 0.1514, 0.8741, 0.1514, 0.8741, 0.1514, 0.8741, 0.1514, 0.8741, 0.1514, 0.8741, 0.1514, 0.8741, 0.1514, 0.8741, 0.1514, 0.8741, 0.1514, 0.8741, 0.1514, 0.8741, 0.1607, 0.8752, 0.1607, 0.8752, 0.1607, 0.8752, 0.1607, 0.8752, 0.1514, 0.8741, 0.1514, 0.8741, 0.1514, 0.8741, 0.1514, 0.8741, 0.1514, 0.8741, 0.1514, 0.8741, 0.1514, 0.8741, 0.1514, 0.8741, 0.152, 0.8731, 0.152, 0.8731, 0.152, 0.8731, 0.152, 0.8731, 0.152, 0.8731, 0.152, 0.8731, 0.152, 0.8731, 0.152, 0.8731, 0.1514, 0.8741, 0.1514, 0.8741, 0.1514, 0.8741, 0.1514, 0.8741, 0.1514, 0.8741, 0.1514, 0.8741, 0.1514, 0.8741, 0.1514, 0.8741, 0.1607, 0.8752, 0.1607, 0.8752, 0.1607, 0.8752, 0.1607, 0.8752, 0.152, 0.8731, 0.152, 0.8731, 0.152, 0.8731, 0.152, 0.8731, 0.1514, 0.8741, 0.1514, 0.8741, 0.1514, 0.8741, 0.1514, 0.8741, 0.1514, 0.8741, 0.1514, 0.8741, 0.1514, 0.8741, 0.1514, 0.8741, 0.152, 0.8731, 0.152, 0.8731, 0.152, 0.8731, 0.152, 0.8731, 0.1514, 0.8741, 0.1514, 0.8741, 0.1514, 0.8741, 0.1514, 0.8741, 0.1514, 0.8741, 0.1514, 0.8741, 0.1514, 0.8741, 0.1514, 0.8741, 0.1514, 0.8741, 0.1514, 0.8741, 0.1514, 0.8741, 0.1514, 0.8741, 0.1514, 0.8741, 0.1514, 0.8741, 0.1514, 0.8741, 0.1514, 0.8741, 0.1514, 0.8741, 0.1514, 0.8741, 0.1514, 0.8741, 0.1514, 0.8741, 0.1514, 0.8741, 0.1514, 0.8741, 0.1514, 0.8741, 0.1514, 0.8741, 0.1514, 0.8741, 0.1514, 0.8741, 0.1514, 0.8741, 0.1514, 0.8741, 0.1514, 0.8741, 0.1514, 0.8741, 0.1514, 0.8741, 0.1514, 0.8741, 0.1514, 0.8741, 0.1514, 0.8741, 0.1514, 0.8741, 0.1514, 0.8741, 0.1514, 0.8741, 0.1514, 0.8741, 0.1514, 0.8741, 0.1514, 0.8741, 0.1514, 0.8741, 0.1514, 0.8741, 0.1514, 0.8741, 0.1514, 0.8741, 0.1514, 0.8741, 0.1514, 0.8741, 0.1514, 0.8741, 0.1514, 0.8741, 0.1514, 0.8741, 0.1514, 0.8741, 0.1514, 0.8741, 0.1514, 0.8741, 0.1514, 0.8741, 0.1514, 0.8741, 0.1514, 0.8741, 0.1514, 0.8741, 0.1514, 0.8741, 0.1514, 0.8741, 0.1514, 0.8741, 0.1514, 0.8741, 0.1514, 0.8741, 0.1514, 0.8741, 0.1514, 0.8741, 0.1514, 0.8741, 0.1514, 0.8741, 0.1514, 0.8741, 0.1514, 0.8741, 0.1514, 0.8741, 0.1514, 0.8741, 0.1514, 0.8741, 0.1514, 0.8741, 0.1514, 0.8741, 0.1514, 0.8741, 0.1514, 0.8741, 0.1514, 0.8741, 0.1514, 0.8741, 0.1514, 0.8741, 0.1514, 0.8741, 0.1514, 0.8741, 0.1514, 0.8741, 0.1514, 0.8741, 0.1514, 0.8741, 0.1514, 0.8741, 0.1514, 0.8741, 0.1514, 0.8741, 0.1514, 0.8741, 0.1514, 0.8741, 0.1514, 0.8741, 0.1514, 0.8741, 0.1514, 0.8741, 0.1514, 0.8741, 0.1514, 0.8741, 0.1514, 0.8741, 0.1514, 0.8741, 0.1514, 0.8741, 0.1514, 0.8741, 0.1514, 0.8741, 0.1514, 0.8741, 0.1514, 0.8741, 0.1514, 0.8741, 0.1514, 0.8741, 0.1514, 0.8741, 0.1514, 0.8741, 0.1514, 0.8741, 0.1514, 0.8741, 0.1514, 0.8741, 0.1514, 0.8741, 0.1514, 0.8741, 0.1514, 0.8741, 0.1514, 0.8741, 0.1514, 0.8741, 0.1514, 0.8741, 0.1514, 0.8741, 0.1514, 0.8741, 0.1514, 0.8741, 0.1514, 0.8741, 0.1514, 0.8741, 0.1514, 0.8741, 0.1514, 0.8741, 0.1514, 0.8741, 0.1514, 0.8741, 0.1514, 0.8741, 0.1514, 0.8741, 0.1514, 0.8741, 0.1514, 0.8741, 0.1514, 0.8741, 0.1514, 0.8741, 0.1514, 0.8741, 0.1514, 0.8741, 0.1514, 0.8741, 0.1514, 0.8741, 0.1514, 0.8741, 0.1514, 0.8741, 0.1514, 0.8741, 0.1514, 0.8741, 0.1514, 0.8741, 0.1514, 0.8741, 0.1514, 0.8741, 0.1514, 0.8741, 0.1514, 0.8741, 0.1514, 0.8741, 0.1514, 0.8741, 0.1514, 0.8741, 0.1514, 0.8741, 0.1514, 0.8741, 0.1514, 0.8741, 0.1514, 0.8741, 0.1514, 0.8741, 0.1514, 0.8741, 0.1514, 0.8741, 0.1514, 0.8741, 0.1514, 0.8741, 0.1514, 0.8741, 0.1514, 0.8741, 0.1514, 0.8741, 0.1514, 0.8741, 0.1514, 0.8741, 0.1514, 0.8741, 0.1514, 0.8741, 0.1514, 0.8741, 0.1514, 0.8741, 0.1514, 0.8741, 0.1514, 0.8741, 0.1514, 0.8741, 0.1514, 0.8741, 0.1514, 0.8741, 0.1514, 0.8741, 0.1514, 0.8741, 0.1514, 0.8741, 0.1514, 0.8741, 0.1514, 0.8741, 0.1514, 0.8741, 0.1514, 0.8741, 0.1514, 0.8741, 0.1514, 0.8741, 0.1514, 0.8741, 0.1514, 0.8741, 0.1514, 0.8741, 0.1514, 0.8741, 0.1514, 0.8741, 0.1514, 0.8741, 0.1514, 0.8741, 0.1514, 0.8741, 0.1514, 0.8741, 0.1514, 0.8741, 0.1514, 0.8741, 0.1514, 0.8741, 0.1514, 0.8741, 0.1514, 0.8741, 0.1514, 0.8741, 0.1514, 0.8741, 0.1514, 0.8741, 0.2469, 0.8721, 0.2469, 0.8721, 0.2469, 0.8721, 0.2469, 0.8721, 0.2469, 0.8721, 0.2469, 0.8721, 0.2469, 0.8721, 0.2469, 0.8721, 0.2469, 0.8721, 0.2469, 0.8721, 0.2469, 0.8721, 0.2469, 0.8721, 0.2469, 0.8721, 0.2469, 0.8721, 0.2469, 0.8721, 0.2469, 0.8721, 0.2469, 0.8721, 0.2469, 0.8721, 0.2469, 0.8721, 0.2469, 0.8721, 0.152, 0.8731, 0.152, 0.8731, 0.152, 0.8731, 0.152, 0.8731, 0.152, 0.8731, 0.152, 0.8731, 0.152, 0.8731, 0.152, 0.8731, 0.152, 0.8731, 0.152, 0.8731, 0.152, 0.8731, 0.152, 0.8731, 0.152, 0.8731, 0.152, 0.8731, 0.152, 0.8731, 0.152, 0.8731, 0.152, 0.8731, 0.152, 0.8731, 0.152, 0.8731, 0.152, 0.8731, 0.152, 0.8731, 0.152, 0.8731, 0.152, 0.8731, 0.152, 0.8731, 0.152, 0.8731, 0.152, 0.8731, 0.152, 0.8731, 0.152, 0.8731, 0.152, 0.8731, 0.152, 0.8731, 0.152, 0.8731, 0.152, 0.8731, 0.152, 0.8731, 0.152, 0.8731, 0.152, 0.8731, 0.152, 0.8731, 0.152, 0.8731, 0.152, 0.8731, 0.152, 0.8731, 0.152, 0.8731, 0.152, 0.8731, 0.152, 0.8731, 0.152, 0.8731, 0.152, 0.8731, 0.152, 0.8731, 0.152, 0.8731, 0.152, 0.8731, 0.152, 0.8731, 0.1607, 0.8752, 0.1607, 0.8752, 0.1607, 0.8752, 0.1607, 0.8752, 0.1607, 0.8752, 0.1607, 0.8752, 0.1607, 0.8752, 0.1607, 0.8752, 0.1607, 0.8752, 0.1607, 0.8752, 0.1607, 0.8752, 0.1607, 0.8752, 0.152, 0.8731, 0.152, 0.8731, 0.152, 0.8731, 0.152, 0.8731, 0.152, 0.8731, 0.152, 0.8731, 0.152, 0.8731, 0.152, 0.8731, 0.152, 0.8731, 0.152, 0.8731, 0.152, 0.8731, 0.152, 0.8731, 0.2469, 0.8721, 0.2469, 0.8721, 0.2469, 0.8721, 0.2469, 0.8721, 0.2469, 0.8721, 0.2469, 0.8721, 0.2469, 0.8721, 0.2469, 0.8721, 0.2469, 0.8721, 0.2469, 0.8721, 0.2469, 0.8721, 0.2469, 0.8721, 0.2469, 0.8721, 0.2469, 0.8721, 0.2469, 0.8721, 0.2469, 0.8721, 0.2469, 0.8721, 0.2469, 0.8721, 0.2469, 0.8721, 0.2469, 0.8721, 0.2469, 0.8721, 0.2469, 0.8721, 0.2469, 0.8721, 0.2469, 0.8721, 0.2469, 0.8721, 0.2469, 0.8721, 0.2469, 0.8721, 0.2469, 0.8721, 0.2469, 0.8721, 0.2469, 0.8721, 0.2469, 0.8721, 0.2469, 0.8721, 0.2469, 0.8721, 0.2469, 0.8721, 0.2469, 0.8721, 0.2469, 0.8721, 0.2469, 0.8721, 0.2469, 0.8721, 0.2469, 0.8721, 0.2469, 0.8721, 0.2469, 0.8721, 0.2469, 0.8721, 0.2469, 0.8721, 0.2469, 0.8721, 0.2469, 0.8721, 0.2469, 0.8721, 0.2469, 0.8721, 0.2469, 0.8721, 0.2469, 0.8721, 0.2469, 0.8721, 0.2469, 0.8721, 0.2469, 0.8721, 0.2469, 0.8721, 0.2469, 0.8721, 0.2469, 0.8721, 0.2469, 0.8721, 0.2469, 0.8721, 0.2469, 0.8721, 0.2469, 0.8721, 0.2469, 0.8721, 0.2469, 0.8721, 0.2469, 0.8721, 0.2469, 0.8721, 0.2469, 0.8721, 0.2469, 0.8721, 0.2469, 0.8721, 0.2469, 0.8721, 0.2469, 0.8721, 0.2469, 0.8721, 0.2469, 0.8721, 0.2469, 0.8721, 0.2469, 0.8721, 0.2469, 0.8721, 0.2469, 0.8721, 0.2469, 0.8721, 0.2469, 0.8721, 0.2469, 0.8721, 0.2469, 0.8721, 0.2469, 0.8721, 0.2469, 0.8721, 0.8522, 0.6219, 0.8522, 0.6219, 0.8522, 0.6219, 0.8522, 0.6219, 0.8522, 0.6219, 0.8522, 0.6219, 0.8522, 0.6219, 0.8522, 0.6219, 0.8522, 0.6219, 0.8522, 0.6219, 0.8522, 0.6219, 0.8522, 0.6219, 0.8522, 0.6219, 0.8522, 0.6219, 0.8522, 0.6219, 0.8522, 0.6219, 0.8522, 0.6219, 0.8522, 0.6219, 0.8522, 0.6219, 0.8522, 0.6219, 0.8522, 0.6219, 0.8522, 0.6219, 0.8522, 0.6219, 0.8522, 0.6219, 0.8522, 0.6219, 0.8522, 0.6219, 0.8522, 0.6219, 0.8522, 0.6219, 0.8522, 0.6219, 0.8522, 0.6219, 0.8522, 0.6219, 0.8522, 0.6219, 0.8522, 0.6219, 0.8522, 0.6219, 0.8522, 0.6219, 0.8522, 0.6219, 0.8522, 0.6219, 0.8522, 0.6219, 0.8522, 0.6219, 0.8522, 0.6219, 0.8522, 0.6219, 0.8522, 0.6219, 0.8522, 0.6219, 0.8522, 0.6219, 0.8522, 0.6219, 0.8522, 0.6219, 0.8522, 0.6219, 0.8522, 0.6219, 0.8522, 0.6219, 0.8522, 0.6219, 0.8522, 0.6219, 0.8522, 0.6219, 0.8522, 0.6219, 0.8522, 0.6219, 0.8522, 0.6219, 0.8522, 0.6219, 0.8522, 0.6219, 0.8522, 0.6219, 0.8522, 0.6219, 0.8522, 0.6219, 0.8522, 0.6219, 0.8522, 0.6219, 0.8522, 0.6219, 0.8522, 0.6219, 0.8522, 0.6219, 0.8522, 0.6219, 0.8522, 0.6219, 0.8522, 0.6219, 0.8522, 0.6219, 0.8522, 0.6219, 0.8522, 0.6219, 0.8522, 0.6219, 0.8522, 0.6219, 0.8522, 0.6219, 0.8522, 0.6219, 0.8522, 0.6219, 0.8522, 0.6219, 0.8522, 0.6219, 0.8522, 0.6219, 0.8522, 0.6219, 0.8522, 0.6219, 0.8522, 0.6219, 0.8522, 0.6219, 0.8522, 0.6219, 0.8522, 0.6219, 0.8522, 0.6219, 0.8522, 0.6219, 0.8522, 0.6219, 0.8522, 0.6219, 0.8522, 0.6219, 0.8522, 0.6219, 0.8522, 0.6219, 0.8522, 0.6219, 0.8522, 0.6219, 0.8522, 0.6219, 0.8522, 0.6219, 0.8522, 0.6219, 0.8522, 0.6219, 0.8522, 0.6219, 0.8522, 0.6219, 0.8522, 0.6219, 0.8522, 0.6219, 0.8522, 0.6219, 0.8522, 0.6219, 0.8522, 0.6219, 0.8522, 0.6219, 0.8522, 0.6219, 0.8522, 0.6219, 0.8522, 0.6219, 0.8522, 0.6219, 0.8522, 0.6219, 0.8522, 0.6219, 0.8522, 0.6219, 0.8522, 0.6219, 0.8522, 0.6219, 0.8522, 0.6219, 0.8522, 0.6219, 0.8522, 0.6219, 0.8522, 0.6219, 0.8522, 0.6219, 0.8522, 0.6219, 0.8522, 0.6219, 0.8522, 0.6219, 0.8522, 0.6219, 0.8522, 0.6219, 0.8522, 0.6219, 0.8522, 0.6219, 0.8522, 0.6219, 0.8522, 0.6219, 0.8522, 0.6219, 0.8522, 0.6219, 0.8522, 0.6219, 0.8522, 0.6219, 0.8522, 0.6219, 0.8522, 0.6219, 0.8522, 0.6219, 0.8522, 0.6219, 0.8522, 0.6219, 0.8522, 0.6219, 0.8522, 0.6219, 0.8522, 0.6219, 0.8522, 0.6219, 0.8522, 0.6219, 0.8522, 0.6219, 0.8522, 0.6219, 0.8522, 0.6219, 0.8522, 0.6219, 0.8522, 0.6219, 0.8522, 0.6219, 0.8522, 0.6219, 0.8522, 0.6219, 0.8522, 0.6219, 0.8522, 0.6219, 0.8522, 0.6219, 0.8522, 0.6219, 0.8522, 0.6219, 0.8522, 0.6219, 0.8522, 0.6219, 0.8522, 0.6219, 0.8522, 0.6219, 0.8522, 0.6219, 0.8522, 0.6219, 0.8522, 0.6219, 0.8522, 0.6219, 0.8522, 0.6219, 0.8522, 0.6219, 0.8522, 0.6219, 0.8522, 0.6219, 0.2469, 0.8721, 0.2469, 0.8721, 0.2469, 0.8721, 0.2469, 0.8721, 0.2469, 0.8721, 0.2469, 0.8721, 0.2469, 0.8721, 0.2469, 0.8721, 0.2469, 0.8721, 0.2469, 0.8721, 0.2469, 0.8721, 0.2469, 0.8721, 0.2469, 0.8721, 0.2469, 0.8721, 0.2469, 0.8721, 0.2469, 0.8721, 0.2469, 0.8721, 0.2469, 0.8721, 0.2469, 0.8721, 0.2469, 0.8721, 0.2469, 0.8721, 0.2469, 0.8721, 0.2469, 0.8721, 0.2469, 0.8721, 0.2469, 0.8721, 0.2469, 0.8721, 0.2469, 0.8721, 0.2469, 0.8721, 0.2469, 0.8721, 0.2469, 0.8721, 0.2469, 0.8721, 0.2469, 0.8721, 0.2469, 0.8721, 0.2469, 0.8721, 0.2469, 0.8721, 0.2469, 0.8721, 0.2469, 0.8721, 0.2469, 0.8721, 0.2469, 0.8721, 0.2469, 0.8721, 0.2469, 0.8721, 0.1428, 0.868, 0.1428, 0.868, 0.1428, 0.868, 0.1428, 0.868, 0.1428, 0.868, 0.1428, 0.868, 0.1428, 0.868, 0.1428, 0.868, 0.1428, 0.868, 0.1428, 0.868, 0.1428, 0.868, 0.1428, 0.868, 0.1428, 0.868, 0.1428, 0.868, 0.1428, 0.868, 0.1428, 0.868, 0.1428, 0.868, 0.1428, 0.868, 0.1428, 0.868, 0.1428, 0.868, 0.1428, 0.868, 0.1428, 0.868, 0.1428, 0.868, 0.1428, 0.868, 0.1428, 0.868, 0.1428, 0.868, 0.1428, 0.868, 0.1428, 0.868, 0.1428, 0.868, 0.1428, 0.868, 0.1428, 0.868, 0.1428, 0.868, 0.1428, 0.868, 0.1428, 0.868, 0.1428, 0.868, 0.1428, 0.868, 0.1428, 0.868, 0.1428, 0.868, 0.1428, 0.868, 0.1428, 0.868, 0.1428, 0.868, 0.1428, 0.868, 0.1428, 0.868, 0.1428, 0.868, 0.1428, 0.868, 0.1428, 0.868, 0.1428, 0.868, 0.1428, 0.868, 0.1428, 0.868, 0.1428, 0.868, 0.1428, 0.868, 0.1428, 0.868, 0.1428, 0.868, 0.1428, 0.868, 0.1428, 0.868, 0.1428, 0.868, 0.1428, 0.868, 0.1428, 0.868, 0.1428, 0.868, 0.1428, 0.868, 0.1428, 0.868, 0.1428, 0.868, 0.1428, 0.868, 0.1428, 0.868, 0.1428, 0.868, 0.1428, 0.868, 0.1428, 0.868, 0.1428, 0.868, 0.1428, 0.868, 0.1428, 0.868, 0.1428, 0.868, 0.1428, 0.868, 0.1428, 0.868, 0.1428, 0.868, 0.1428, 0.868, 0.1428, 0.868, 0.1428, 0.868, 0.1428, 0.868, 0.1428, 0.868, 0.1428, 0.868, 0.1428, 0.868, 0.1428, 0.868, 0.1428, 0.868, 0.1428, 0.868, 0.1428, 0.868, 0.1428, 0.868, 0.1428, 0.868, 0.1428, 0.868, 0.1428, 0.868, 0.1428, 0.868, 0.1428, 0.868, 0.1428, 0.868, 0.1428, 0.868, 0.1428, 0.868, 0.1428, 0.868, 0.1428, 0.868, 0.1428, 0.868, 0.1428, 0.868, 0.1428, 0.868, 0.1428, 0.868, 0.1428, 0.868, 0.1428, 0.868, 0.1428, 0.868, 0.1428, 0.868, 0.1428, 0.868, 0.1428, 0.868, 0.1428, 0.868, 0.1428, 0.868, 0.1428, 0.868, 0.1428, 0.868, 0.1428, 0.868, 0.1428, 0.868, 0.1428, 0.868, 0.1428, 0.868, 0.1428, 0.868, 0.1428, 0.868, 0.1428, 0.868, 0.1428, 0.868, 0.1428, 0.868, 0.1428, 0.868, 0.1428, 0.868, 0.1428, 0.868, 0.1428, 0.868, 0.1428, 0.868, 0.1428, 0.868, 0.1428, 0.868, 0.1428, 0.868, 0.1428, 0.868, 0.1428, 0.868, 0.1428, 0.868, 0.1428, 0.868, 0.1428, 0.868, 0.1428, 0.868, 0.1428, 0.868, 0.1428, 0.868, 0.1428, 0.868, 0.1428, 0.868, 0.1428, 0.868, 0.1428, 0.868, 0.1428, 0.868, 0.1428, 0.868, 0.1428, 0.868, 0.1428, 0.868, 0.1428, 0.868, 0.1428, 0.868, 0.1428, 0.868, 0.1428, 0.868, 0.1428, 0.868, 0.1428, 0.868, 0.1428, 0.868, 0.1428, 0.868, 0.1428, 0.868, 0.1428, 0.868, 0.1428, 0.868, 0.1428, 0.868, 0.1428, 0.868, 0.1428, 0.868, 0.1428, 0.868, 0.1428, 0.868, 0.1428, 0.868, 0.1428, 0.868, 0.1428, 0.868, 0.1428, 0.868, 0.1428, 0.868, 0.1428, 0.868, 0.1428, 0.868, 0.1428, 0.868, 0.1428, 0.868, 0.1428, 0.868, 0.1428, 0.868, 0.1428, 0.868, 0.1428, 0.868, 0.1428, 0.868, 0.1428, 0.868, 0.1428, 0.868, 0.1428, 0.868, 0.1428, 0.868, 0.1428, 0.868, 0.1428, 0.868, 0.1428, 0.868, 0.1428, 0.868, 0.1428, 0.868, 0.1428, 0.868, 0.1428, 0.868, 0.1428, 0.868, 0.1428, 0.868, 0.1428, 0.868, 0.1428, 0.868, 0.1428, 0.868, 0.1428, 0.868, 0.1428, 0.868, 0.1428, 0.868, 0.1428, 0.868, 0.1428, 0.868, 0.1428, 0.868, 0.1428, 0.868, 0.1428, 0.868, 0.1428, 0.868, 0.1428, 0.868, 0.1428, 0.868, 0.1428, 0.868, 0.1428, 0.868, 0.1428, 0.868, 0.1428, 0.868, 0.1428, 0.868, 0.1428, 0.868, 0.1428, 0.868, 0.1428, 0.868, 0.1428, 0.868, 0.1428, 0.868, 0.1428, 0.868, 0.1428, 0.868, 0.1428, 0.868, 0.1428, 0.868, 0.1428, 0.868, 0.1428, 0.868, 0.1428, 0.868, 0.1428, 0.868, 0.1428, 0.868, 0.1428, 0.868, 0.1428, 0.868, 0.1428, 0.868, 0.1428, 0.868, 0.1428, 0.868, 0.1428, 0.868, 0.1428, 0.868, 0.1428, 0.868, 0.1428, 0.868, 0.1428, 0.868, 0.1428, 0.868, 0.1428, 0.868, 0.1428, 0.868, 0.1428, 0.868, 0.1428, 0.868, 0.1428, 0.868, 0.1428, 0.868, 0.1428, 0.868, 0.1428, 0.868, 0.1428, 0.868, 0.1428, 0.868, 0.1428, 0.868, 0.1428, 0.868, 0.1428, 0.868, 0.1428, 0.868, 0.1428, 0.868, 0.1428, 0.868, 0.1428, 0.868, 0.1428, 0.868, 0.1428, 0.868, 0.1428, 0.868, 0.1428, 0.868, 0.1428, 0.868, 0.1428, 0.868, 0.1428, 0.868, 0.1428, 0.868, 0.1428, 0.868, 0.1428, 0.868, 0.1428, 0.868, 0.1428, 0.868, 0.1428, 0.868, 0.1428, 0.868, 0.1428, 0.868, 0.1428, 0.868, 0.1428, 0.868, 0.1428, 0.868, 0.1428, 0.868, 0.1428, 0.868, 0.1428, 0.868, 0.1428, 0.868, 0.1428, 0.868, 0.1428, 0.868, 0.1428, 0.868, 0.1428, 0.868, 0.1428, 0.868, 0.1428, 0.868, 0.1428, 0.868, 0.1428, 0.868, 0.1428, 0.868, 0.1428, 0.868, 0.1428, 0.868, 0.1428, 0.868, 0.1428, 0.868, 0.1428, 0.868, 0.1428, 0.868, 0.1428, 0.868, 0.1428, 0.868, 0.1428, 0.868, 0.1428, 0.868, 0.1428, 0.868, 0.1428, 0.868, 0.1428, 0.868, 0.1428, 0.868, 0.1428, 0.868, 0.1428, 0.868, 0.1428, 0.868, 0.1428, 0.868, 0.1428, 0.868, 0.1428, 0.868, 0.1428, 0.868, 0.1428, 0.868, 0.1428, 0.868, 0.1428, 0.868, 0.1428, 0.868, 0.1428, 0.868, 0.1428, 0.868, 0.1428, 0.868, 0.1428, 0.868, 0.1428, 0.868, 0.1428, 0.868, 0.1428, 0.868, 0.1428, 0.868, 0.1428, 0.868, 0.1428, 0.868, 0.1428, 0.868, 0.1428, 0.868, 0.1428, 0.868, 0.1428, 0.868, 0.1428, 0.868, 0.1428, 0.868, 0.1428, 0.868, 0.1428, 0.868, 0.1428, 0.868, 0.1428, 0.868, 0.1428, 0.868, 0.1428, 0.868, 0.1428, 0.868, 0.1428, 0.868, 0.1428, 0.868, 0.1428, 0.868, 0.1428, 0.868, 0.1428, 0.868, 0.1428, 0.868, 0.1428, 0.868, 0.1428, 0.868, 0.1428, 0.868, 0.1428, 0.868, 0.1428, 0.868, 0.1428, 0.868, 0.1428, 0.868, 0.1428, 0.868, 0.1428, 0.868, 0.1428, 0.868, 0.1428, 0.868, 0.1428, 0.868, 0.1428, 0.868, 0.1428, 0.868, 0.1428, 0.868, 0.1428, 0.868, 0.1428, 0.868, 0.1428, 0.868, 0.1428, 0.868, 0.1428, 0.868, 0.1428, 0.868, 0.1428, 0.868, 0.1428, 0.868, 0.1428, 0.868, 0.1428, 0.868, 0.1428, 0.868, 0.1428, 0.868, 0.1428, 0.868, 0.1428, 0.868, 0.1428, 0.868, 0.1428, 0.868, 0.1428, 0.868, 0.1428, 0.868, 0.1428, 0.868, 0.1428, 0.868, 0.1428, 0.868, 0.1428, 0.868, 0.1428, 0.868, 0.1428, 0.868, 0.1428, 0.868, 0.1428, 0.868, 0.1428, 0.868, 0.1428, 0.868, 0.1428, 0.868, 0.1428, 0.868, 0.1428, 0.868, 0.1428, 0.868, 0.1428, 0.868, 0.1428, 0.868, 0.1428, 0.868, 0.1428, 0.868, 0.1428, 0.868, 0.1428, 0.868, 0.1428, 0.868, 0.1428, 0.868, 0.1428, 0.868, 0.1428, 0.868, 0.1428, 0.868, 0.1428, 0.868, 0.1428, 0.868, 0.1428, 0.868, 0.1428, 0.868, 0.1428, 0.868, 0.1428, 0.868, 0.1428, 0.868, 0.1428, 0.868, 0.1428, 0.868, 0.1428, 0.868, 0.1428, 0.868, 0.1428, 0.868, 0.1428, 0.868, 0.1428, 0.868, 0.1428, 0.868, 0.1428, 0.868, 0.1428, 0.868, 0.1428, 0.868, 0.1428, 0.868, 0.1428, 0.868, 0.1428, 0.868, 0.1428, 0.868, 0.1428, 0.868, 0.1428, 0.868, 0.1428, 0.868, 0.1428, 0.868, 0.1428, 0.868, 0.1428, 0.868, 0.1428, 0.868, 0.1428, 0.868, 0.1428, 0.868, 0.1428, 0.868, 0.1428, 0.868, 0.1428, 0.868, 0.1428, 0.868, 0.1428, 0.868, 0.1428, 0.868, 0.1428, 0.868, 0.1428, 0.868, 0.1428, 0.868, 0.1428, 0.868, 0.1428, 0.868, 0.1428, 0.868, 0.1428, 0.868, 0.1428, 0.868, 0.1428, 0.868, 0.1428, 0.868, 0.1428, 0.868, 0.1428, 0.868, 0.1428, 0.868, 0.1428, 0.868, 0.1428, 0.868, 0.1428, 0.868, 0.1428, 0.868, 0.1428, 0.868, 0.1428, 0.868, 0.1428, 0.868, 0.1428, 0.868, 0.1428, 0.868, 0.1428, 0.868, 0.1428, 0.868, 0.1428, 0.868, 0.1428, 0.868, 0.1428, 0.868, 0.1428, 0.868, 0.1428, 0.868, 0.1428, 0.868, 0.1428, 0.868, 0.1428, 0.868, 0.1428, 0.868, 0.1428, 0.868, 0.1428, 0.868, 0.1428, 0.868, 0.1428, 0.868, 0.1428, 0.868, 0.1428, 0.868, 0.1428, 0.868, 0.1428, 0.868, 0.1428, 0.868, 0.1428, 0.868, 0.1428, 0.868, 0.1428, 0.868, 0.1428, 0.868, 0.1428, 0.868, 0.1428, 0.868, 0.1428, 0.868, 0.1428, 0.868, 0.1428, 0.868, 0.1428, 0.868, 0.1428, 0.868, 0.1428, 0.868, 0.1428, 0.868, 0.1428, 0.868, 0.1428, 0.868, 0.1428, 0.868, 0.1428, 0.868, 0.1428, 0.868, 0.1428, 0.868, 0.1428, 0.868, 0.1428, 0.868, 0.1428, 0.868, 0.1428, 0.868, 0.1428, 0.868, 0.1428, 0.868, 0.1428, 0.868, 0.1428, 0.868, 0.1428, 0.868, 0.1428, 0.868, 0.1428, 0.868, 0.1428, 0.868, 0.1428, 0.868, 0.1428, 0.868, 0.1428, 0.868, 0.1428, 0.868, 0.1428, 0.868, 0.1428, 0.868, 0.1428, 0.868, 0.1428, 0.868, 0.1428, 0.868, 0.1428, 0.868, 0.1428, 0.868, 0.1428, 0.868, 0.1428, 0.868, 0.1428, 0.868, 0.1428, 0.868, 0.1428, 0.868, 0.1428, 0.868, 0.1428, 0.868, 0.1428, 0.868, 0.1428, 0.868, 0.1428, 0.868, 0.1428, 0.868, 0.1428, 0.868, 0.1428, 0.868, 0.1428, 0.868, 0.1428, 0.868, 0.1428, 0.868, 0.1428, 0.868, 0.1428, 0.868, 0.1428, 0.868, 0.1428, 0.868, 0.1428, 0.868, 0.1428, 0.868, 0.1428, 0.868, 0.1428, 0.868, 0.1428, 0.868, 0.1428, 0.868, 0.1428, 0.868, 0.1428, 0.868, 0.1428, 0.868, 0.1428, 0.868, 0.1428, 0.868, 0.1428, 0.868, 0.1428, 0.868, 0.1428, 0.868, 0.1428, 0.868, 0.1428, 0.868, 0.1428, 0.868, 0.1428, 0.868, 0.1428, 0.868, 0.1428, 0.868, 0.1428, 0.868, 0.1428, 0.868, 0.1428, 0.868, 0.1428, 0.868, 0.1428, 0.868, 0.1428, 0.868, 0.1428, 0.868, 0.1428, 0.868, 0.1428, 0.868, 0.1428, 0.868, 0.1428, 0.868, 0.1428, 0.868, 0.1428, 0.868, 0.1428, 0.868, 0.1428, 0.868, 0.1428, 0.868, 0.1428, 0.868, 0.1428, 0.868, 0.1428, 0.868, 0.1428, 0.868, 0.1428, 0.868, 0.1428, 0.868, 0.1428, 0.868, 0.1428, 0.868, 0.1428, 0.868, 0.1428, 0.868, 0.1428, 0.868, 0.1428, 0.868, 0.1428, 0.868, 0.1428, 0.868, 0.1428, 0.868, 0.1428, 0.868, 0.1428, 0.868, 0.1428, 0.868, 0.1428, 0.868, 0.1428, 0.868, 0.1428, 0.868, 0.1428, 0.868, 0.1428, 0.868, 0.1428, 0.868, 0.1428, 0.868, 0.1428, 0.868, 0.1428, 0.868, 0.1428, 0.868, 0.1428, 0.868, 0.1428, 0.868, 0.1428, 0.868, 0.1428, 0.868, 0.1428, 0.868, 0.1428, 0.868, 0.1428, 0.868, 0.1428, 0.868, 0.1428, 0.868, 0.1428, 0.868, 0.1428, 0.868, 0.1428, 0.868, 0.1428, 0.868, 0.1428, 0.868, 0.1428, 0.868, 0.1428, 0.868, 0.1478, 0.7914, 0.1478, 0.7914, 0.1478, 0.7914, 0.1478, 0.7914, 0.1478, 0.7914, 0.1478, 0.7914, 0.1478, 0.7914, 0.1478, 0.7914, 0.1478, 0.7914, 0.1478, 0.7914, 0.1478, 0.7914, 0.1478, 0.7914, 0.1478, 0.7914, 0.1478, 0.7914, 0.1478, 0.7914, 0.1478, 0.7914, 0.1478, 0.7914, 0.1478, 0.7914, 0.1478, 0.7914, 0.1478, 0.7914, 0.1478, 0.7914, 0.1478, 0.7914, 0.1478, 0.7914, 0.1478, 0.7914, 0.1478, 0.7914, 0.1478, 0.7914, 0.1478, 0.7914, 0.1478, 0.7914, 0.1478, 0.7914, 0.1478, 0.7914, 0.1478, 0.7914, 0.1478, 0.7914, 0.1478, 0.7914, 0.1478, 0.7914, 0.1478, 0.7914, 0.1478, 0.7914, 0.1478, 0.7914, 0.1478, 0.7914, 0.1478, 0.7914, 0.1478, 0.7914, 0.1478, 0.7914, 0.1478, 0.7914, 0.1478, 0.7914, 0.1478, 0.7914, 0.1478, 0.7914, 0.1478, 0.7914, 0.1478, 0.7914, 0.1478, 0.7914, 0.1428, 0.868, 0.1428, 0.868, 0.1428, 0.868, 0.1428, 0.868, 0.1428, 0.868, 0.1428, 0.868, 0.1428, 0.868, 0.1428, 0.868, 0.1428, 0.868, 0.1428, 0.868, 0.1428, 0.868, 0.1428, 0.868, 0.1428, 0.868, 0.1428, 0.868, 0.1428, 0.868, 0.1428, 0.868, 0.1428, 0.868, 0.1428, 0.868, 0.1428, 0.868, 0.1428, 0.868, 0.1428, 0.868, 0.1428, 0.868, 0.1428, 0.868, 0.1428, 0.868, 0.1428, 0.868, 0.1428, 0.868, 0.1428, 0.868, 0.1428, 0.868, 0.1428, 0.868, 0.1428, 0.868, 0.1428, 0.868, 0.1428, 0.868, 0.1428, 0.868, 0.1428, 0.868, 0.1428, 0.868, 0.1428, 0.868, 0.1428, 0.868, 0.1428, 0.868, 0.1428, 0.868, 0.1428, 0.868, 0.1428, 0.868, 0.1428, 0.868, 0.1428, 0.868, 0.1428, 0.868, 0.1428, 0.868, 0.1428, 0.868, 0.1428, 0.868, 0.1428, 0.868, 0.1428, 0.868, 0.1428, 0.868, 0.1428, 0.868, 0.1428, 0.868, 0.1428, 0.868, 0.1428, 0.868, 0.1428, 0.868, 0.1428, 0.868, 0.1428, 0.868, 0.1428, 0.868, 0.1428, 0.868, 0.1428, 0.868, 0.1428, 0.868, 0.1428, 0.868, 0.1428, 0.868, 0.1428, 0.868, 0.1428, 0.868, 0.1428, 0.868, 0.1428, 0.868, 0.1428, 0.868, 0.1428, 0.868, 0.1428, 0.868, 0.1428, 0.868, 0.1428, 0.868, 0.1428, 0.868, 0.1428, 0.868, 0.1428, 0.868, 0.1428, 0.868, 0.1428, 0.868, 0.1428, 0.868, 0.1428, 0.868, 0.1428, 0.868, 0.1428, 0.868, 0.1428, 0.868, 0.1428, 0.868, 0.1428, 0.868, 0.1428, 0.868, 0.1428, 0.868, 0.1428, 0.868, 0.1428, 0.868, 0.1428, 0.868, 0.1428, 0.868, 0.1428, 0.868, 0.1428, 0.868, 0.1428, 0.868, 0.1428, 0.868, 0.1428, 0.868, 0.1428, 0.868, 0.1428, 0.868, 0.1428, 0.868, 0.1428, 0.868, 0.1428, 0.868, 0.1428, 0.868, 0.1428, 0.868, 0.1428, 0.868, 0.1428, 0.868, 0.1428, 0.868, 0.1428, 0.868, 0.1428, 0.868, 0.1428, 0.868, 0.1428, 0.868, 0.1428, 0.868, 0.1428, 0.868, 0.1428, 0.868, 0.1428, 0.868, 0.1428, 0.868, 0.1428, 0.868, 0.1428, 0.868, 0.1428, 0.868, 0.1428, 0.868, 0.1428, 0.868, 0.1428, 0.868, 0.1428, 0.868, 0.1428, 0.868, 0.1428, 0.868, 0.1428, 0.868, 0.1428, 0.868, 0.1428, 0.868, 0.1428, 0.868, 0.1428, 0.868, 0.1428, 0.868, 0.1428, 0.868, 0.1428, 0.868, 0.1428, 0.868, 0.1428, 0.868, 0.1428, 0.868, 0.1428, 0.868, 0.1428, 0.868, 0.1428, 0.868, 0.1428, 0.868, 0.1428, 0.868, 0.1428, 0.868, 0.1428, 0.868, 0.1428, 0.868, 0.1428, 0.868, 0.1428, 0.868, 0.1428, 0.868, 0.1428, 0.868, 0.1428, 0.868, 0.1428, 0.868, 0.1428, 0.868, 0.1428, 0.868, 0.1428, 0.868, 0.1428, 0.868, 0.1428, 0.868, 0.1428, 0.868, 0.1428, 0.868, 0.1428, 0.868, 0.1428, 0.868, 0.1428, 0.868, 0.1428, 0.868, 0.1428, 0.868, 0.1428, 0.868, 0.1428, 0.868, 0.1428, 0.868, 0.1428, 0.868, 0.1428, 0.868, 0.1428, 0.868, 0.1428, 0.868, 0.1428, 0.868, 0.1428, 0.868, 0.1428, 0.868, 0.1428, 0.868, 0.1428, 0.868, 0.1428, 0.868, 0.1428, 0.868, 0.1428, 0.868, 0.1428, 0.868, 0.1428, 0.868, 0.1428, 0.868, 0.1428, 0.868, 0.1428, 0.868, 0.1428, 0.868, 0.1428, 0.868, 0.1428, 0.868, 0.1428, 0.868, 0.1428, 0.868, 0.1428, 0.868, 0.1428, 0.868, 0.1428, 0.868, 0.1428, 0.868, 0.1428, 0.868, 0.1428, 0.868, 0.1428, 0.868, 0.1428, 0.868, 0.1428, 0.868, 0.1428, 0.868, 0.1428, 0.868, 0.1428, 0.868, 0.1428, 0.868, 0.1428, 0.868, 0.1428, 0.868, 0.1428, 0.868, 0.1428, 0.868, 0.1428, 0.868, 0.1428, 0.868, 0.1428, 0.868, 0.1428, 0.868, 0.1428, 0.868, 0.1428, 0.868, 0.1428, 0.868, 0.1428, 0.868, 0.1428, 0.868, 0.1428, 0.868, 0.1428, 0.868, 0.1428, 0.868, 0.1428, 0.868, 0.1428, 0.868, 0.1428, 0.868, 0.1428, 0.868, 0.1428, 0.868, 0.1428, 0.868, 0.1428, 0.868, 0.1428, 0.868, 0.1428, 0.868, 0.1428, 0.868, 0.1428, 0.868, 0.1428, 0.868, 0.1428, 0.868, 0.1428, 0.868, 0.1428, 0.868, 0.1428, 0.868, 0.1428, 0.868, 0.1428, 0.868, 0.1428, 0.868, 0.1428, 0.868, 0.1428, 0.868, 0.1428, 0.868, 0.1428, 0.868, 0.1428, 0.868, 0.1428, 0.868, 0.1428, 0.868, 0.1428, 0.868, 0.1428, 0.868, 0.1428, 0.868, 0.1428, 0.868, 0.1428, 0.868, 0.1428, 0.868, 0.1428, 0.868, 0.1428, 0.868, 0.1428, 0.868, 0.1428, 0.868, 0.1428, 0.868, 0.1428, 0.868, 0.1428, 0.868, 0.1428, 0.868, 0.1428, 0.868, 0.1428, 0.868, 0.1428, 0.868, 0.1428, 0.868, 0.1428, 0.868, 0.1428, 0.868, 0.1428, 0.868, 0.1428, 0.868, 0.1428, 0.868, 0.1428, 0.868, 0.1428, 0.868, 0.1428, 0.868, 0.1428, 0.868, 0.1428, 0.868, 0.1428, 0.868, 0.1428, 0.868, 0.1428, 0.868, 0.1428, 0.868, 0.1428, 0.868, 0.1428, 0.868, 0.1428, 0.868, 0.1428, 0.868, 0.1428, 0.868, 0.1428, 0.868, 0.1428, 0.868, 0.1428, 0.868, 0.1428, 0.868, 0.1428, 0.868, 0.1428, 0.868, 0.1428, 0.868, 0.1428, 0.868, 0.1428, 0.868, 0.1428, 0.868, 0.1428, 0.868, 0.1428, 0.868, 0.1428, 0.868, 0.1428, 0.868, 0.1428, 0.868, 0.1428, 0.868, 0.1428, 0.868, 0.1428, 0.868, 0.1428, 0.868, 0.1428, 0.868, 0.1428, 0.868, 0.1428, 0.868, 0.1428, 0.868, 0.1428, 0.868, 0.1428, 0.868, 0.1428, 0.868, 0.1428, 0.868, 0.1428, 0.868, 0.1428, 0.868, 0.1428, 0.868, 0.1428, 0.868, 0.1428, 0.868, 0.1428, 0.868, 0.1428, 0.868, 0.1428, 0.868, 0.1428, 0.868, 0.1428, 0.868, 0.1428, 0.868, 0.1428, 0.868, 0.1428, 0.868, 0.1428, 0.868, 0.1428, 0.868, 0.1428, 0.868, 0.1428, 0.868, 0.1428, 0.868, 0.1428, 0.868, 0.1428, 0.868, 0.1428, 0.868, 0.1428, 0.868, 0.1428, 0.868, 0.1428, 0.868, 0.1428, 0.868, 0.1428, 0.868, 0.1428, 0.868, 0.1428, 0.868, 0.1428, 0.868, 0.1428, 0.868, 0.1428, 0.868, 0.1428, 0.868, 0.1428, 0.868, 0.1428, 0.868, 0.1428, 0.868, 0.1428, 0.868, 0.1428, 0.868, 0.1428, 0.868, 0.1428, 0.868, 0.1428, 0.868, 0.1428, 0.868, 0.1428, 0.868, 0.1428, 0.868, 0.1428, 0.868, 0.1428, 0.868, 0.1428, 0.868, 0.1428, 0.868, 0.1428, 0.868, 0.1428, 0.868, 0.1428, 0.868, 0.1428, 0.868, 0.1428, 0.868, 0.1428, 0.868, 0.1428, 0.868, 0.1428, 0.868, 0.1428, 0.868, 0.1428, 0.868, 0.1428, 0.868, 0.1428, 0.868, 0.1428, 0.868, 0.1428, 0.868, 0.1428, 0.868, 0.1428, 0.868, 0.1428, 0.868, 0.1428, 0.868, 0.1428, 0.868, 0.1428, 0.868, 0.1428, 0.868, 0.1428, 0.868, 0.1428, 0.868, 0.1428, 0.868, 0.1428, 0.868, 0.1428, 0.868, 0.1428, 0.868, 0.1428, 0.868, 0.1428, 0.868, 0.1428, 0.868, 0.1428, 0.868, 0.1428, 0.868, 0.1428, 0.868, 0.1428, 0.868, 0.1428, 0.868, 0.1428, 0.868, 0.1428, 0.868, 0.1428, 0.868, 0.1428, 0.868, 0.1428, 0.868, 0.1428, 0.868, 0.1428, 0.868, 0.1428, 0.868, 0.1428, 0.868, 0.1428, 0.868, 0.1428, 0.868, 0.1428, 0.868, 0.1428, 0.868, 0.1428, 0.868, 0.1428, 0.868, 0.1428, 0.868, 0.1428, 0.868, 0.1428, 0.868, 0.1428, 0.868, 0.1428, 0.868, 0.1428, 0.868, 0.1428, 0.868, 0.1428, 0.868, 0.1428, 0.868, 0.1428, 0.868, 0.1428, 0.868, 0.1428, 0.868, 0.1428, 0.868, 0.1428, 0.868, 0.1428, 0.868, 0.1428, 0.868, 0.1428, 0.868, 0.1428, 0.868, 0.1428, 0.868, 0.1428, 0.868, 0.1428, 0.868, 0.1428, 0.868, 0.1428, 0.868, 0.1428, 0.868, 0.1428, 0.868, 0.1428, 0.868, 0.1428, 0.868, 0.1428, 0.868, 0.1428, 0.868, 0.1428, 0.868, 0.1428, 0.868, 0.1428, 0.868, 0.1428, 0.868, 0.1428, 0.868, 0.1428, 0.868, 0.1428, 0.868, 0.1428, 0.868, 0.1428, 0.868, 0.1428, 0.868, 0.1428, 0.868, 0.1428, 0.868, 0.1428, 0.868, 0.1428, 0.868, 0.1428, 0.868, 0.1428, 0.868, 0.1428, 0.868, 0.1428, 0.868, 0.1428, 0.868, 0.1428, 0.868, 0.1428, 0.868, 0.1428, 0.868, 0.1428, 0.868, 0.1428, 0.868, 0.1428, 0.868, 0.1428, 0.868, 0.1428, 0.868, 0.1428, 0.868, 0.1428, 0.868, 0.1428, 0.868, 0.1428, 0.868, 0.1428, 0.868, 0.1428, 0.868, 0.1428, 0.868, 0.1428, 0.868, 0.1428, 0.868, 0.1428, 0.868, 0.1428, 0.868, 0.1428, 0.868, 0.1428, 0.868, 0.1428, 0.868, 0.1428, 0.868, 0.1428, 0.868, 0.1428, 0.868, 0.1428, 0.868, 0.1428, 0.868, 0.1428, 0.868, 0.1428, 0.868, 0.1428, 0.868, 0.1428, 0.868, 0.1428, 0.868, 0.1428, 0.868, 0.1428, 0.868, 0.1428, 0.868, 0.1428, 0.868, 0.1428, 0.868, 0.1428, 0.868, 0.1428, 0.868, 0.1428, 0.868, 0.1428, 0.868, 0.1428, 0.868, 0.1428, 0.868, 0.1428, 0.868, 0.1428, 0.868, 0.1428, 0.868, 0.1428, 0.868, 0.1428, 0.868, 0.1428, 0.868, 0.1428, 0.868, 0.1428, 0.868, 0.1428, 0.868, 0.1428, 0.868, 0.1428, 0.868, 0.1428, 0.868, 0.1428, 0.868, 0.1428, 0.868, 0.1428, 0.868, 0.1428, 0.868, 0.1428, 0.868, 0.1428, 0.868, 0.1428, 0.868, 0.1428, 0.868, 0.1428, 0.868, 0.1428, 0.868, 0.1428, 0.868, 0.1428, 0.868, 0.1428, 0.868, 0.1428, 0.868, 0.1428, 0.868, 0.1428, 0.868, 0.1428, 0.868, 0.1428, 0.868, 0.1428, 0.868, 0.1428, 0.868, 0.1428, 0.868, 0.1428, 0.868, 0.1428, 0.868, 0.1428, 0.868, 0.1428, 0.868, 0.1428, 0.868, 0.1428, 0.868, 0.1428, 0.868, 0.1428, 0.868, 0.1428, 0.868, 0.1428, 0.868, 0.1428, 0.868, 0.1428, 0.868, 0.1428, 0.868, 0.1428, 0.868, 0.1428, 0.868, 0.1428, 0.868, 0.1428, 0.868, 0.1428, 0.868, 0.1428, 0.868, 0.9427, 0.87, 0.9427, 0.87, 0.9427, 0.87, 0.9427, 0.87, 0.9427, 0.87, 0.9427, 0.87, 0.9427, 0.87, 0.9427, 0.87, 0.9427, 0.87, 0.9427, 0.87, 0.9427, 0.87, 0.9427, 0.87, 0.9427, 0.87, 0.9427, 0.87, 0.9427, 0.87, 0.9427, 0.87, 0.9427, 0.87, 0.9427, 0.87, 0.9427, 0.87, 0.9427, 0.87, 0.9427, 0.87, 0.9427, 0.87, 0.9427, 0.87, 0.9427, 0.87, 0.2469, 0.8721, 0.2469, 0.8721, 0.2469, 0.8721, 0.2469, 0.8721, 0.9427, 0.87, 0.9427, 0.87, 0.9427, 0.87, 0.9427, 0.87, 0.2469, 0.8721, 0.2469, 0.8721, 0.2469, 0.8721, 0.2469, 0.8721, 0.2469, 0.8721, 0.2469, 0.8721, 0.9427, 0.87, 0.9427, 0.87, 0.9427, 0.87, 0.9427, 0.87, 0.9427, 0.87, 0.9427, 0.87, 0.9427, 0.87, 0.9427, 0.87, 0.9427, 0.87, 0.9427, 0.87, 0.9427, 0.87, 0.9427, 0.87, 0.2469, 0.8721, 0.2469, 0.8721, 0.2469, 0.8721, 0.2469, 0.8721, 0.2469, 0.8721, 0.2469, 0.8721, 0.9427, 0.87, 0.9427, 0.87, 0.9427, 0.87, 0.9427, 0.87, 0.9427, 0.87, 0.9427, 0.87, 0.9427, 0.87, 0.9427, 0.87, 0.9427, 0.87, 0.9427, 0.87, 0.9427, 0.87, 0.9427, 0.87, 0.9427, 0.87, 0.9427, 0.87, 0.9427, 0.87, 0.9427, 0.87, 0.9427, 0.87, 0.9427, 0.87, 0.9427, 0.87, 0.9427, 0.87, 0.9427, 0.87, 0.9427, 0.87, 0.9427, 0.87, 0.9427, 0.87, 0.9427, 0.87, 0.9427, 0.87, 0.9427, 0.87, 0.9427, 0.87, 0.9427, 0.87, 0.9427, 0.87, 0.9427, 0.87, 0.9427, 0.87, 0.9427, 0.87, 0.9427, 0.87, 0.9427, 0.87, 0.9427, 0.87, 0.9427, 0.87, 0.9427, 0.87, 0.2469, 0.8721, 0.2469, 0.8721, 0.2469, 0.8721, 0.2469, 0.8721, 0.9427, 0.87, 0.9427, 0.87, 0.9427, 0.87, 0.9427, 0.87, 0.9427, 0.87, 0.9427, 0.87, 0.9427, 0.87, 0.9427, 0.87, 0.9427, 0.87, 0.9427, 0.87, 0.9427, 0.87, 0.9427, 0.87, 0.2469, 0.8721, 0.2469, 0.8721, 0.2469, 0.8721, 0.2469, 0.8721, 0.2469, 0.8721, 0.2469, 0.8721, 0.9427, 0.87, 0.9427, 0.87, 0.9427, 0.87, 0.9427, 0.87, 0.9427, 0.87, 0.2469, 0.8721, 0.2469, 0.8721, 0.2469, 0.8721, 0.2469, 0.8721, 0.2469, 0.8721, 0.2469, 0.8721, 0.9427, 0.87, 0.9427, 0.87, 0.9427, 0.87, 0.9427, 0.87, 0.6538, 0.1187, 0.6538, 0.1187, 0.6538, 0.1187, 0.6538, 0.1187, 0.6538, 0.1187, 0.6538, 0.1187, 0.6538, 0.1187, 0.6538, 0.1187, 0.1503, 0.686, 0.1503, 0.686, 0.1503, 0.686, 0.1503, 0.686, 0.6538, 0.1187, 0.6538, 0.1187, 0.6538, 0.1187, 0.6538, 0.1187, 0.6538, 0.1187, 0.6538, 0.1187, 0.6538, 0.1187, 0.6538, 0.1187, 0.1503, 0.686, 0.1503, 0.686, 0.1503, 0.686, 0.1503, 0.686, 0.6538, 0.1187, 0.6538, 0.1187, 0.6538, 0.1187, 0.6538, 0.1187, 0.6538, 0.1187, 0.6538, 0.1187, 0.6538, 0.1187, 0.6538, 0.1187, 0.1503, 0.686, 0.1503, 0.686, 0.1503, 0.686, 0.1503, 0.686])
me_cylinder_001.materials.append(mat_material_001)
me_cylinder_001.use_remesh_fix_poles = True
me_cylinder_001.use_remesh_preserve_attributes = False
me_cylinder_001.use_mirror_vertex_groups = False
me_cylinder_001.update()

# ---- objects
ob_cylinder = bpy.data.objects.new('Cylinder', me_cylinder_001)

# ---- transforms, parenting, visibility, modifiers, constraints
ob_cylinder.location = (0.0, 0.0, 0.0)
ob_cylinder.lineart.crease_threshold = 0.0

# ---- collection membership
col_collection.objects.link(ob_cylinder)

# ---- scene / render settings (as saved in the file)
scene.frame_start = 1; scene.frame_end = 250; scene.frame_set(120)
scene.render.engine = 'BLENDER_EEVEE_NEXT'
scene.cycles.use_denoising = False
scene.cycles.samples = 128
scene.cycles.sampling_pattern = 'TABULATED_SOBOL'
scene.cycles.use_adaptive_sampling = False
scene.cycles.use_light_tree = False
scene.view_settings.view_transform = 'Filmic'
bpy.context.view_layer.update()

# ---- added for rendering (the .blend has no active camera and no usable light): camera, sun
cam_auto = bpy.data.cameras.new('AutoCamera')
cam_auto.lens = 50.0
cam_auto.sensor_width = 36.0
cam_auto.clip_end = 1000.0
ob_auto_camera = bpy.data.objects.new('AutoCamera', cam_auto)
scene.collection.objects.link(ob_auto_camera)
ob_auto_camera.location = (4.59392, -5.51392, 5.75861)
ob_auto_camera.rotation_euler = (1.09748, -7.21219e-08, 0.694738)
scene.camera = ob_auto_camera
light_auto_sun = bpy.data.lights.new('AutoSun', 'SUN')
light_auto_sun.energy = 3.0
light_auto_sun.angle = 0.0523599
ob_auto_sun = bpy.data.objects.new('AutoSun', light_auto_sun)
scene.collection.objects.link(ob_auto_sun)
ob_auto_sun.rotation_euler = (0.872665, 0.174533, 0.523599)
bpy.context.view_layer.update()
